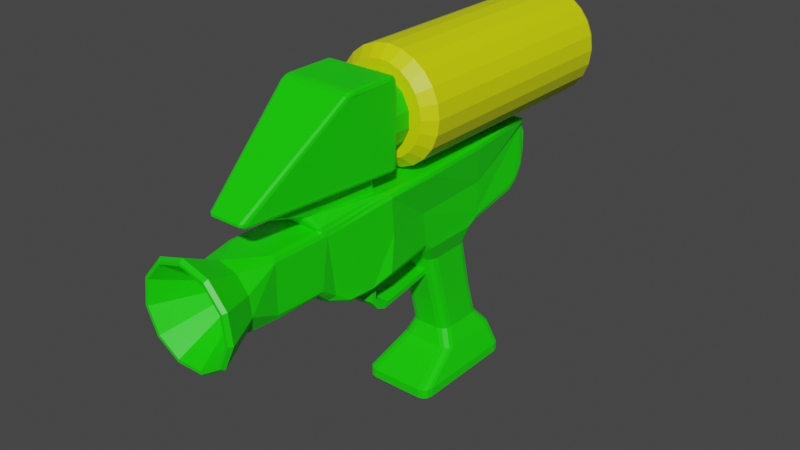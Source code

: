 # Source: Watergun.blend  (saved by Blender 2.91.10; exported with 4.5.12 LTS)
import bpy
from mathutils import Matrix  # noqa: F401  (used for matrix-valued properties, if any)

bpy.ops.wm.read_factory_settings(use_empty=True)
scene = bpy.context.scene
scene.name = 'Scene'

# ---- collections
col_collection = bpy.data.collections.new('Collection'); scene.collection.children.link(col_collection)

# ---- materials (node trees are filled in below, after node groups)
mat_material = bpy.data.materials.new('Material')
mat_material.alpha_threshold = 0.0
mat_material.use_transparent_shadow = False
mat_material.line_color = (0.0, 0.0, 0.0, 1.0)
mat_tube = bpy.data.materials.new('Tube')
mat_tube.use_transparent_shadow = False
mat_color = bpy.data.materials.new('Color')
mat_color.use_transparent_shadow = False

# ---- material node trees
mat_material.use_nodes = True; mat_material.node_tree.nodes.clear()
_N = mat_material.node_tree.nodes; _L = mat_material.node_tree.links
n0 = _N.new('ShaderNodeOutputMaterial'); n0.name = 'Material Output'; n0.location = (300, 300)
n1 = _N.new('ShaderNodeBsdfPrincipled'); n1.name = 'Principled BSDF'; n1.location = (10, 300)
n1.distribution = 'GGX'
n1.subsurface_method = 'BURLEY'
n1.inputs[0].default_value = (0.00883, 0.8, 0.0, 1.0)
n1.inputs[2].default_value = 0.4
n1.inputs[3].default_value = 1.45
n1.inputs[27].default_value = (0.0, 0.0, 0.0, 1.0)
n1.inputs[28].default_value = 1.0
_L.new(n1.outputs[0], n0.inputs[0])
n0.is_active_output = True
mat_tube.use_nodes = True; mat_tube.node_tree.nodes.clear()
_N = mat_tube.node_tree.nodes; _L = mat_tube.node_tree.links
n0 = _N.new('ShaderNodeBsdfPrincipled'); n0.name = 'Principled BSDF'; n0.location = (10, 300)
n0.distribution = 'GGX'
n0.subsurface_method = 'BURLEY'
n0.inputs[0].default_value = (0.7145, 0.8, 0.0, 1.0)
n0.inputs[3].default_value = 1.45
n0.inputs[27].default_value = (0.0, 0.0, 0.0, 1.0)
n0.inputs[28].default_value = 1.0
n1 = _N.new('ShaderNodeOutputMaterial'); n1.name = 'Material Output'; n1.location = (300, 300)
_L.new(n0.outputs[0], n1.inputs[0])
n1.is_active_output = True
mat_color.use_nodes = True; mat_color.node_tree.nodes.clear()
_N = mat_color.node_tree.nodes; _L = mat_color.node_tree.links
n0 = _N.new('ShaderNodeBsdfPrincipled'); n0.name = 'Principled BSDF'; n0.location = (10, 300)
n0.distribution = 'GGX'
n0.subsurface_method = 'BURLEY'
n0.inputs[3].default_value = 1.45
n0.inputs[27].default_value = (0.0, 0.0, 0.0, 1.0)
n0.inputs[28].default_value = 1.0
n1 = _N.new('ShaderNodeOutputMaterial'); n1.name = 'Material Output'; n1.location = (300, 300)
_L.new(n0.outputs[0], n1.inputs[0])
n1.is_active_output = True

# ---- world
world_world = bpy.data.worlds.new('World'); scene.world = world_world
world_world.use_nodes = True; world_world.node_tree.nodes.clear()
_N = world_world.node_tree.nodes; _L = world_world.node_tree.links
n0 = _N.new('ShaderNodeOutputWorld'); n0.name = 'World Output'; n0.location = (300, 300)
n1 = _N.new('ShaderNodeBackground'); n1.name = 'Background'; n1.location = (10, 300)
n1.inputs[0].default_value = (0.05088, 0.05088, 0.05088, 1.0)
_L.new(n1.outputs[0], n0.inputs[0])
n0.is_active_output = True
world_world.color = (0.05088, 0.05088, 0.05088)
world_world.use_sun_shadow = False
world_world.sun_shadow_jitter_overblur = 0.0

# ---- meshes
me_cube = bpy.data.meshes.new('Cube')
me_cube.from_pydata([(3.423e-08, 0.3598, 0.8423), (1.669e-08, 0.6788, 0.9188), (0.266, 0.3598, 0.903), (0.2328, 0.6788, 0.9719), (0.4792, 0.3598, 1.073), (0.4194, 0.6788, 1.121), (0.5976, 0.3598, 1.319), (0.523, 0.6788, 1.336), (0.5976, 0.3598, 1.592), (0.523, 0.6788, 1.575), (0.4792, 0.3598, 1.837), (0.4194, 0.6788, 1.79), (0.266, 0.3598, 2.007), (0.2328, 0.6788, 1.939), (1.268e-07, 0.3598, 2.068), (9.403e-08, 0.6788, 1.992), (-0.266, 0.3598, 2.007), (-0.2327, 0.6788, 1.939), (-0.4792, 0.3598, 1.837), (-0.4194, 0.6788, 1.79), (-0.5976, 0.3598, 1.592), (-0.523, 0.6788, 1.575), (-0.5976, 0.3598, 1.319), (-0.523, 0.6788, 1.336), (-0.4792, 0.3598, 1.073), (-0.4194, 0.6788, 1.121), (-0.266, 0.3598, 0.903), (-0.2327, 0.6788, 0.9719), (-0.3324, 0.133, -1.07), (-0.3324, 0.2178, -1.022), (-0.2041, 1.629, -1.676), (-0.2041, 1.6, -1.58), (0.3324, 0.133, -1.07), (0.3324, 0.2178, -1.022), (0.2041, 1.629, -1.676), (0.2041, 1.6, -1.58), (-0.3324, 0.1303, -1.512), (-0.3324, 0.4262, -1.732), (-0.3324, 0.246, -1.661), (-0.3324, 0.4928, -1.641), (-0.3324, 0.2139, -1.458), (-0.3324, 0.3121, -1.577), (0.3324, 0.4262, -1.732), (0.3324, 0.1303, -1.512), (0.3324, 0.246, -1.661), (0.3324, 0.2139, -1.458), (0.3324, 0.4928, -1.641), (0.3324, 0.3121, -1.577), (-2.829e-08, -2.559, 0.2795), (-5.382e-08, -2.11, -0.2248), (0.3155, -2.559, 0.1869), (0.04281, -2.11, -0.2374), (0.5308, -2.559, -0.06162), (0.07202, -2.11, -0.2711), (0.5775, -2.559, -0.387), (0.07837, -2.11, -0.3153), (0.441, -2.559, -0.6861), (0.05984, -2.11, -0.3559), (0.1644, -2.559, -0.8639), (0.02231, -2.11, -0.38), (-0.1644, -2.559, -0.8639), (-0.02231, -2.11, -0.38), (-0.441, -2.559, -0.6861), (-0.05984, -2.11, -0.3559), (-0.5775, -2.559, -0.387), (-0.07837, -2.11, -0.3153), (-0.5308, -2.559, -0.06162), (-0.07202, -2.11, -0.2711), (-0.3155, -2.559, 0.1869), (-0.04281, -2.11, -0.2374), (0.5088, 1.152, -0.2854), (-0.5088, 1.152, -0.2854), (0.4623, 2.641, -0.2854), (-0.4623, 2.641, -0.2854), (-0.6334, 0.2967, -0.2854), (0.6334, 0.2967, -0.2854), (0.3043, 4.055, 0.2096), (-0.3043, 4.055, 0.2096), (0.3286, -1.982, -0.7904), (0.4554, -1.982, -0.6669), (0.4182, -1.982, -0.7543), (-0.4554, -1.982, -0.6669), (-0.3286, -1.982, -0.7904), (-0.4182, -1.982, -0.7543), (-0.3708, 1.269, -1.0), (-0.4997, 1.249, -0.88), (-0.4979, 1.392, -1.0), (-0.4612, 1.263, -0.9649), (0.4997, 1.249, -0.88), (0.3708, 1.269, -1.0), (0.4979, 1.392, -1.0), (0.4612, 1.263, -0.9649), (-0.5136, 0.2583, -1.0), (-0.6576, 0.2123, -0.8806), (-0.6085, 0.2449, -0.965), (0.6576, 0.2123, -0.8806), (0.5136, 0.2583, -1.0), (0.6085, 0.2449, -0.965), (-0.472, -1.096, -0.6893), (-0.3284, -1.149, -0.7904), (-0.4231, -1.133, -0.7608), (0.3284, -1.149, -0.7904), (0.472, -1.096, -0.6893), (0.4231, -1.133, -0.7608), (-0.4011, -0.7541, -0.9385), (-0.2271, -0.8884, -1.035), (-0.3307, -0.8491, -1.007), (0.4011, -0.7541, -0.9385), (0.2271, -0.8884, -1.035), (0.3307, -0.8491, -1.007), (0.367, 3.891, 0.4483), (0.4101, 3.94, 0.4277), (0.4554, -1.982, 0.1487), (0.3635, -1.982, 0.2388), (0.4285, -1.982, 0.2124), (-0.367, 3.891, 0.4483), (-0.4101, 3.94, 0.4277), (-0.3635, -1.982, 0.2388), (-0.4554, -1.982, 0.1487), (-0.4285, -1.982, 0.2124), (0.547, 1.269, 0.4483), (0.6243, 1.254, 0.3566), (0.6085, 1.264, 0.4215), (-0.547, 1.269, 0.4483), (-0.6243, 1.254, 0.3566), (-0.6085, 1.264, 0.4215), (-0.547, 2.566, 0.3578), (-0.4836, 2.556, 0.4483), (-0.5365, 2.559, 0.4218), (0.547, 2.566, 0.3578), (0.4836, 2.556, 0.4483), (0.5365, 2.559, 0.4218), (0.5467, 0.1785, 0.4483), (0.6535, 0.2236, 0.3557), (0.6169, 0.2248, 0.4212), (-0.6535, 0.2236, 0.3557), (-0.5467, 0.1785, 0.4483), (-0.6169, 0.2248, 0.4212), (0.457, -0.9555, 0.1488), (0.4103, -1.049, 0.3076), (0.3631, -1.069, 0.238), (0.4408, -1.003, 0.2305), (0.4297, -1.04, 0.2371), (0.404, -1.062, 0.2716), (0.4288, -1.068, 0.2121), (-0.457, -0.9555, 0.1488), (-0.3631, -1.069, 0.2388), (-0.4103, -1.049, 0.3076), (-0.4288, -1.068, 0.2124), (-0.4297, -1.04, 0.2373), (-0.4039, -1.062, 0.2719), (-0.4408, -1.003, 0.2305), (-0.2597, -1.088, 0.4483), (-0.1576, -1.213, 0.4483), (-0.2262, -1.176, 0.4483), (0.1576, -1.213, 0.4483), (0.2597, -1.088, 0.4483), (0.2262, -1.176, 0.4483), (0.1576, -2.068, 0.7312), (0.2592, -1.944, 0.7312), (0.2261, -2.031, 0.7312), (-0.2592, -1.944, 0.7312), (-0.1576, -2.068, 0.7312), (-0.2261, -2.031, 0.7312), (0.4979, 2.386, -1.0), (0.3306, 2.556, -1.0), (0.4899, 2.575, -0.8386), (0.4755, 2.471, -1.0), (0.4143, 2.533, -1.0), (-0.3306, 2.556, -1.0), (-0.4979, 2.386, -1.0), (-0.4899, 2.575, -0.8386), (-0.4143, 2.533, -1.0), (-0.4755, 2.471, -1.0), (-0.4738, 3.249, -3.605), (-0.6408, 3.078, -3.605), (-0.5573, 3.226, -3.605), (-0.6184, 3.163, -3.605), (-0.6408, 1.275, -3.605), (-0.4749, 1.095, -3.605), (-0.6186, 1.185, -3.605), (-0.5578, 1.119, -3.605), (0.4749, 1.095, -3.605), (0.6408, 1.275, -3.605), (0.5578, 1.119, -3.605), (0.6186, 1.185, -3.605), (0.6408, 3.078, -3.605), (0.4738, 3.249, -3.605), (0.6184, 3.163, -3.605), (0.5573, 3.226, -3.605), (0.3303, 3.156, -3.2), (0.4975, 2.984, -3.2), (0.4139, 3.133, -3.2), (0.4751, 3.07, -3.2), (-0.4975, 2.984, -3.2), (-0.3303, 3.156, -3.2), (-0.4751, 3.07, -3.2), (-0.4139, 3.133, -3.2), (-0.3313, 1.869, -3.2), (-0.4975, 2.049, -3.2), (-0.4144, 1.893, -3.2), (-0.4753, 1.959, -3.2), (0.4975, 2.049, -3.2), (0.3313, 1.869, -3.2), (0.4753, 1.959, -3.2), (0.4144, 1.893, -3.2), (-0.2094, 2.494, -1.348), (-0.3764, 2.324, -1.348), (-0.2929, 2.471, -1.348), (-0.3541, 2.409, -1.348), (-0.2103, 1.52, -1.348), (-0.3764, 1.7, -1.348), (-0.2934, 1.545, -1.348), (-0.3542, 1.61, -1.348), (0.3764, 2.324, -1.348), (0.2094, 2.494, -1.348), (0.3541, 2.409, -1.348), (0.2929, 2.471, -1.348), (0.3764, 1.7, -1.348), (0.2103, 1.52, -1.348), (0.3542, 1.61, -1.348), (0.2934, 1.545, -1.348), (0.3617, 2.555, -2.268), (0.1948, 2.726, -2.268), (0.3394, 2.64, -2.268), (0.2783, 2.703, -2.268), (0.1957, 1.79, -2.268), (0.3617, 1.969, -2.268), (0.2787, 1.814, -2.268), (0.3395, 1.88, -2.268), (-0.1948, 2.726, -2.268), (-0.3617, 2.555, -2.268), (-0.2783, 2.703, -2.268), (-0.3394, 2.64, -2.268), (-0.3617, 1.969, -2.268), (-0.1957, 1.79, -2.268), (-0.3395, 1.88, -2.268), (-0.2787, 1.814, -2.268), (0.2006, 2.905, -2.895), (0.3676, 2.733, -2.895), (0.2841, 2.882, -2.895), (0.3453, 2.819, -2.895), (0.3676, 2.133, -2.895), (0.2014, 1.954, -2.895), (0.3454, 2.043, -2.895), (0.2845, 1.978, -2.895), (-0.2006, 2.905, -2.895), (-0.3676, 2.733, -2.895), (-0.2841, 2.882, -2.895), (-0.3453, 2.819, -2.895), (-0.3676, 2.133, -2.895), (-0.2014, 1.954, -2.895), (-0.3454, 2.043, -2.895), (-0.2845, 1.978, -2.895), (-0.6408, 3.078, -3.759), (-0.4739, 3.249, -3.759), (-0.6184, 3.163, -3.759), (-0.5574, 3.226, -3.759), (-0.475, 1.095, -3.759), (-0.6408, 1.274, -3.759), (-0.5579, 1.119, -3.759), (-0.6186, 1.184, -3.759), (0.6408, 1.274, -3.759), (0.475, 1.095, -3.759), (0.6186, 1.184, -3.759), (0.5579, 1.119, -3.759), (0.4739, 3.249, -3.759), (0.6408, 3.078, -3.759), (0.5574, 3.226, -3.759), (0.6184, 3.163, -3.759), (-0.4979, 1.392, -1.0), (-0.3708, 1.269, -1.0), (-0.4686, 1.356, -1.035), (-0.4221, 1.311, -1.035), (0.3708, 1.269, -1.0), (0.4979, 1.392, -1.0), (0.4221, 1.311, -1.035), (0.4686, 1.356, -1.035), (0.2978, 4.116, 0.1321), (0.2294, 4.211, 0.06046), (0.2964, 4.183, 0.08714), (0.2789, 4.059, 0.378), (0.2225, 4.193, 0.2474), (-0.2789, 4.059, 0.378), (-0.2294, 4.211, 0.06046), (-0.2978, 4.116, 0.1321), (-0.2964, 4.183, 0.08714), (-0.2225, 4.193, 0.2474), (0.3817, 4.059, 0.378), (0.3817, 4.059, 0.378), (-0.3817, 4.059, 0.378), (-0.3817, 4.059, 0.378), (0.4477, 3.59, -0.7236), (0.3709, 3.629, -0.8112), (0.4349, 3.618, -0.7856), (0.3694, 4.035, -0.3006), (0.2636, 4.169, -0.251), (0.3364, 4.129, -0.2656), (0.4313, 3.794, -0.6103), (0.3526, 3.855, -0.686), (0.4172, 3.837, -0.6639), (0.3964, 3.971, -0.4266), (0.3133, 4.052, -0.481), (0.3794, 4.028, -0.465), (-0.3694, 4.035, -0.3006), (-0.2636, 4.169, -0.251), (-0.3364, 4.129, -0.2656), (-0.4477, 3.59, -0.7236), (-0.3709, 3.629, -0.8112), (-0.4349, 3.618, -0.7856), (-0.3964, 3.971, -0.4266), (-0.3133, 4.052, -0.481), (-0.3794, 4.028, -0.465), (-0.4313, 3.794, -0.6103), (-0.3526, 3.855, -0.686), (-0.4172, 3.837, -0.6639), (0.3962, 2.618, -0.9797), (0.4912, 2.62, -0.8754), (0.4646, 2.657, -0.9366), (-0.4912, 2.62, -0.8754), (-0.3962, 2.618, -0.9797), (-0.4646, 2.657, -0.9366), (-0.2672, -2.414, 0.8375), (-0.3397, -2.305, 0.8375), (-0.314, -2.382, 0.8375), (-0.6348, 0.3114, 0.8375), (-0.5791, 0.3727, 0.8375), (-0.621, 0.3548, 0.8375), (0.5791, 0.3727, 0.8375), (0.6348, 0.3114, 0.8375), (0.621, 0.3548, 0.8375), (0.3397, -2.305, 0.8375), (0.2672, -2.414, 0.8375), (0.314, -2.382, 0.8375), (-0.6188, -0.6531, 2.129), (-0.6295, -0.4967, 2.177), (-0.6259, -0.5782, 2.163), (-0.5692, -0.6723, 2.19), (-0.5791, -0.5164, 2.237), (-0.5762, -0.5976, 2.224), (-0.6194, -0.5106, 2.22), (-0.6093, -0.6667, 2.172), (-0.6163, -0.5919, 2.206), (-0.6395, 0.2153, 2.176), (-0.6404, 0.3111, 2.08), (-0.6403, 0.2831, 2.148), (-0.5791, 0.2778, 2.237), (-0.5791, 0.3727, 2.143), (-0.5791, 0.3449, 2.21), (-0.6226, 0.3547, 2.124), (-0.6224, 0.2592, 2.219), (-0.6226, 0.3267, 2.191), (0.6404, 0.3111, 2.08), (0.6395, 0.2153, 2.176), (0.6403, 0.2831, 2.148), (0.5791, 0.3727, 2.143), (0.5791, 0.2778, 2.237), (0.5791, 0.3449, 2.21), (0.6224, 0.2592, 2.219), (0.6226, 0.3547, 2.124), (0.6226, 0.3267, 2.191), (0.6295, -0.4967, 2.177), (0.6188, -0.6531, 2.129), (0.6259, -0.5782, 2.163), (0.5791, -0.5164, 2.237), (0.5692, -0.6723, 2.19), (0.5762, -0.5976, 2.224), (0.6093, -0.6667, 2.172), (0.6194, -0.5106, 2.22), (0.6163, -0.5919, 2.206), (0.4225, -3.225, 0.3534), (-8.861e-09, -3.225, 0.4774), (0.7108, -3.225, 0.02062), (0.7735, -3.225, -0.4152), (0.5906, -3.225, -0.8157), (0.2202, -3.225, -1.054), (-0.2202, -3.225, -1.054), (-0.5906, -3.225, -0.8157), (-0.7735, -3.225, -0.4152), (-0.7108, -3.225, 0.02062), (-0.4225, -3.225, 0.3534), (0.3303, 4.059, 0.378), (0.2707, 4.124, 0.2285), (-0.2707, 4.124, 0.2285), (-0.3303, 4.059, 0.378), (-0.4124, 0.07162, 0.4483), (-0.3631, 0.1256, 0.4483), (-0.4653, 0.1455, 0.4483), (-0.3995, 0.1098, 0.4483), (0.3631, 0.1256, 0.4483), (0.4124, 0.07162, 0.4483), (0.4653, 0.1455, 0.4483), (0.3995, 0.1098, 0.4483), (-0.3631, 0.0677, 0.7312), (-0.4126, 0.01367, 0.7312), (-0.3995, 0.05187, 0.7312), (0.4126, 0.01367, 0.7312), (0.3631, 0.0677, 0.7312), (0.3995, 0.05187, 0.7312), (0.266, 0.6788, 0.903), (3.423e-08, 0.6788, 0.8423), (0.4792, 0.6788, 1.073), (0.5976, 0.6788, 1.319), (0.5976, 0.6788, 1.592), (0.4792, 0.6788, 1.837), (0.266, 0.6788, 2.007), (1.268e-07, 0.6788, 2.068), (-0.266, 0.6788, 2.007), (-0.4792, 0.6788, 1.837), (-0.5976, 0.6788, 1.592), (-0.5976, 0.6788, 1.319), (-0.4792, 0.6788, 1.073), (-0.266, 0.6788, 0.903), (0.2328, 0.3689, 0.9719), (1.669e-08, 0.3689, 0.9188), (0.4194, 0.3689, 1.121), (0.523, 0.3689, 1.336), (0.523, 0.3689, 1.575), (0.4194, 0.3689, 1.79), (0.2328, 0.3689, 1.939), (9.403e-08, 0.3689, 1.992), (-0.2327, 0.3689, 1.939), (-0.4194, 0.3689, 1.79), (-0.523, 0.3689, 1.575), (-0.523, 0.3689, 1.336), (-0.4194, 0.3689, 1.121), (-0.2327, 0.3689, 0.9719), (-0.5972, 0.3222, 0.7571), (-0.621, 0.3548, 0.7988), (-0.5558, 0.3398, 0.7571), (-0.5791, 0.3727, 0.7988), (-0.6348, 0.3114, 0.7988), (-0.6112, 0.2797, 0.7571), (-0.3011, -2.331, 0.756), (-0.314, -2.382, 0.7988), (-0.3268, -2.247, 0.7556), (-0.3397, -2.305, 0.7988), (-0.2672, -2.414, 0.7988), (-0.2518, -2.365, 0.7561), (0.5791, 0.3727, 0.7988), (0.5558, 0.3398, 0.7571), (0.6112, 0.2797, 0.7571), (0.6348, 0.3114, 0.7988), (0.5972, 0.3222, 0.7571), (0.621, 0.3548, 0.7988), (0.3397, -2.305, 0.7988), (0.3268, -2.247, 0.7556), (0.2518, -2.365, 0.7561), (0.2672, -2.414, 0.7988), (0.3011, -2.331, 0.756), (0.314, -2.382, 0.7988), (0.4489, -3.225, 0.3945), (0.4703, -3.16, 0.4278), (-8.471e-09, -3.16, 0.5659), (-8.103e-09, -3.225, 0.5263), (0.7552, -3.225, 0.0409), (0.7913, -3.16, 0.05735), (0.8218, -3.225, -0.4222), (0.861, -3.16, -0.4278), (0.6275, -3.225, -0.8477), (0.6574, -3.16, -0.8736), (0.2339, -3.225, -1.101), (0.2451, -3.16, -1.139), (-0.2339, -3.225, -1.101), (-0.2451, -3.16, -1.139), (-0.6275, -3.225, -0.8477), (-0.6574, -3.16, -0.8736), (-0.8218, -3.225, -0.4222), (-0.861, -3.16, -0.4278), (-0.7552, -3.225, 0.0409), (-0.7913, -3.16, 0.05735), (-0.4489, -3.225, 0.3945), (-0.4703, -3.16, 0.4278), (-0.5449, -0.08749, -1.054), (-0.4518, -0.4989, -1.105), (-0.3728, -0.04973, -1.171), (-0.2687, -0.4625, -1.223), (-0.3752, -0.4734, -1.188), (-0.4757, -0.06119, -1.137), (0.4518, -0.4989, -1.105), (0.5449, -0.08749, -1.054), (0.2687, -0.4625, -1.223), (0.3728, -0.04973, -1.171), (0.4757, -0.06119, -1.137), (0.3752, -0.4734, -1.188)], [], [(102, 138, 112, 79), (74, 135, 124, 71), (182, 179, 258, 263), (71, 124, 126, 73), (120, 123, 136, 132), (86, 85, 71, 73, 171, 170), (270, 86, 170, 207, 211), (156, 390, 396, 159), (246, 238, 190, 195), (174, 187, 266, 255), (186, 183, 262, 267), (191, 202, 183, 186), (109, 484, 479, 107), (72, 129, 121, 70), (88, 70, 75, 95), (70, 121, 133, 75), (105, 108, 101, 99), (326, 328, 439, 430), (330, 359, 352, 329), (356, 346, 338, 364), (332, 322, 437, 448), (328, 355, 359, 330), (322, 337, 341, 324), (136, 147, 152, 385, 387), (139, 132, 391, 390, 156), (387, 386, 389, 391, 132, 136), (155, 153, 146, 140), (92, 475, 478, 94), (211, 207, 231, 234), (250, 247, 194, 199), (243, 251, 198, 203), (239, 242, 202, 191), (328, 330, 444, 439), (0, 400, 399, 2), (2, 399, 401, 4), (4, 401, 402, 6), (6, 402, 403, 8), (8, 403, 404, 10), (10, 404, 405, 12), (12, 405, 406, 14), (14, 406, 407, 16), (16, 407, 408, 18), (18, 408, 409, 20), (20, 409, 410, 22), (22, 410, 411, 24), (19, 17, 421, 422), (24, 411, 412, 26), (26, 412, 400, 0), (164, 90, 275, 218, 214), (84, 89, 96, 92), (385, 152, 161, 394), (93, 74, 71, 85), (219, 210, 235, 226), (206, 215, 223, 230), (230, 223, 238, 246), (274, 89, 84, 271, 210, 219), (222, 227, 242, 239), (254, 256, 257, 255, 266, 268, 269, 267, 262, 264, 265, 263, 258, 260, 261, 259), (226, 235, 251, 243), (234, 231, 247, 250), (35, 31, 39, 46), (36, 43, 32, 28), (45, 40, 29, 33), (37, 39, 31, 30), (34, 35, 46, 42), (43, 45, 33, 32), (30, 34, 42, 37), (40, 45, 47, 41), (41, 47, 46, 39), (43, 36, 38, 44), (44, 38, 37, 42), (45, 43, 44, 47), (47, 44, 42, 46), (39, 37, 38, 41), (41, 38, 36, 40), (28, 29, 40, 36), (273, 271, 84, 87), (199, 194, 175, 178), (195, 190, 187, 174), (203, 198, 179, 182), (162, 153, 155, 158), (108, 481, 484, 109), (92, 96, 482, 475), (50, 452, 456, 52), (370, 372, 455, 451), (372, 373, 457, 455), (373, 374, 459, 457), (374, 375, 461, 459), (375, 376, 463, 461), (376, 377, 465, 463), (377, 378, 467, 465), (378, 379, 469, 467), (379, 380, 471, 469), (380, 371, 454, 471), (289, 111, 131, 129), (130, 127, 123, 120), (99, 101, 78, 82), (169, 165, 215, 206), (214, 218, 227, 222), (110, 115, 127, 130), (178, 175, 254, 259), (283, 281, 282, 287), (140, 146, 117, 113), (81, 118, 145, 98), (287, 282, 279, 284), (126, 291, 77, 73), (319, 171, 73, 77, 285, 304, 310, 313, 307), (305, 284, 279, 296), (164, 166, 72, 70, 88, 90), (274, 276, 91, 89), (99, 82, 83, 100), (100, 83, 81, 98), (96, 89, 91, 97), (97, 91, 88, 95), (84, 92, 94, 87), (87, 94, 93, 85), (95, 75, 133, 138, 102, 107, 479, 480), (105, 99, 100, 106), (106, 100, 98, 104), (78, 101, 103, 80), (80, 103, 102, 79), (476, 105, 106, 477), (98, 145, 135, 74, 93, 473, 474, 104), (482, 96, 97, 483), (483, 97, 95, 480), (476, 481, 108, 105), (94, 478, 473, 93), (101, 108, 109, 103), (103, 109, 107, 102), (138, 141, 142, 144), (139, 143, 142, 141), (140, 144, 142, 143), (145, 148, 149, 151), (146, 150, 149, 148), (147, 151, 149, 150), (438, 433, 163, 162), (398, 397, 440, 443), (394, 161, 435, 432), (393, 395, 427, 429), (140, 113, 114, 144), (144, 114, 112, 138), (127, 115, 116, 128), (293, 308, 314, 299), (130, 120, 122, 131), (131, 122, 121, 129), (136, 123, 125, 137), (137, 125, 124, 135), (123, 127, 128, 125), (125, 128, 126, 124), (110, 130, 131, 111), (116, 290, 126, 128), (120, 132, 134, 122), (122, 134, 133, 121), (147, 136, 137, 151), (151, 137, 135, 145), (132, 139, 141, 134), (134, 141, 138, 133), (117, 146, 148, 119), (119, 148, 145, 118), (158, 155, 157, 160), (160, 157, 156, 159), (153, 162, 163, 154), (154, 163, 161, 152), (152, 147, 150, 154), (154, 150, 146, 153), (155, 140, 143, 157), (157, 143, 139, 156), (288, 129, 72, 76), (308, 293, 316, 165, 169, 320), (316, 318, 168, 165), (299, 314, 311, 302), (292, 298, 301, 295, 278, 76, 72, 166, 317), (191, 186, 188, 193), (193, 188, 189, 192), (192, 189, 187, 190), (207, 170, 173, 209), (209, 173, 172, 208), (208, 172, 169, 206), (203, 182, 184, 205), (205, 184, 185, 204), (204, 185, 183, 202), (239, 191, 193, 241), (241, 193, 192, 240), (240, 192, 190, 238), (175, 194, 196, 177), (177, 196, 197, 176), (176, 197, 195, 174), (179, 198, 200, 181), (181, 200, 201, 180), (180, 201, 199, 178), (243, 203, 205, 245), (245, 205, 204, 244), (244, 204, 202, 242), (231, 207, 209, 233), (233, 209, 208, 232), (232, 208, 206, 230), (235, 210, 212, 237), (237, 212, 213, 236), (236, 213, 211, 234), (164, 214, 216, 167), (167, 216, 217, 168), (168, 217, 215, 165), (214, 222, 224, 216), (216, 224, 225, 217), (217, 225, 223, 215), (219, 226, 228, 221), (221, 228, 229, 220), (220, 229, 227, 218), (247, 231, 233, 249), (249, 233, 232, 248), (248, 232, 230, 246), (251, 235, 237, 253), (253, 237, 236, 252), (252, 236, 234, 250), (222, 239, 241, 224), (224, 241, 240, 225), (225, 240, 238, 223), (226, 243, 245, 228), (228, 245, 244, 229), (229, 244, 242, 227), (194, 247, 249, 196), (196, 249, 248, 197), (197, 248, 246, 195), (198, 251, 253, 200), (200, 253, 252, 201), (201, 252, 250, 199), (182, 263, 265, 184), (184, 265, 264, 185), (185, 264, 262, 183), (266, 187, 189, 268), (268, 189, 188, 269), (269, 188, 186, 267), (174, 255, 257, 176), (176, 257, 256, 177), (177, 256, 254, 175), (258, 179, 181, 260), (260, 181, 180, 261), (261, 180, 178, 259), (218, 275, 277, 220), (220, 277, 276, 221), (221, 276, 274, 219), (270, 211, 213, 272), (272, 213, 212, 273), (273, 212, 210, 271), (302, 311, 305, 296), (298, 292, 294, 300), (300, 294, 293, 299), (307, 313, 315, 309), (309, 315, 314, 308), (301, 298, 300, 303), (303, 300, 299, 302), (313, 310, 312, 315), (315, 312, 311, 314), (295, 301, 303, 297), (297, 303, 302, 296), (310, 304, 306, 312), (312, 306, 305, 311), (304, 285, 286, 306), (306, 286, 284, 305), (278, 295, 297, 280), (280, 297, 296, 279), (319, 307, 309, 321), (321, 309, 308, 320), (292, 317, 318, 294), (294, 318, 316, 293), (447, 438, 162, 158), (395, 394, 432, 427), (159, 396, 441, 446), (446, 449, 160, 159), (433, 435, 161, 163), (396, 398, 443, 441), (397, 393, 429, 440), (322, 332, 365, 337), (325, 323, 334, 336, 335, 343, 345, 344), (367, 333, 331, 362), (331, 329, 352, 354, 353, 361, 363, 362), (338, 346, 350, 340), (340, 350, 343, 335), (356, 364, 368, 358), (358, 368, 361, 353), (328, 326, 347, 355), (347, 326, 327, 349), (365, 332, 333, 367), (349, 327, 325, 344), (341, 337, 339, 342), (342, 339, 338, 340), (347, 349, 351, 348), (348, 351, 350, 346), (334, 341, 342, 336), (336, 342, 340, 335), (349, 344, 345, 351), (351, 345, 343, 350), (359, 355, 357, 360), (360, 357, 356, 358), (365, 367, 369, 366), (366, 369, 368, 364), (352, 359, 360, 354), (354, 360, 358, 353), (367, 362, 363, 369), (369, 363, 361, 368), (355, 347, 348, 357), (357, 348, 346, 356), (337, 365, 366, 339), (339, 366, 364, 338), (324, 341, 334, 323), (58, 82, 78), (60, 62, 82), (64, 81, 62), (66, 118, 64), (62, 83, 82), (48, 117, 68), (50, 113, 48), (50, 112, 114), (54, 112, 52), (56, 79, 54), (56, 78, 80), (58, 60, 82), (62, 81, 83), (64, 118, 81), (66, 68, 118), (68, 117, 119), (48, 113, 117), (50, 114, 113), (50, 52, 112), (54, 79, 112), (56, 80, 79), (56, 58, 78), (68, 119, 118), (322, 324, 434, 437), (333, 332, 448, 450), (449, 447, 158, 160), (330, 329, 442, 444), (323, 325, 431, 436), (48, 453, 452, 50), (68, 472, 453, 48), (54, 458, 460, 56), (56, 460, 462, 58), (58, 462, 464, 60), (60, 464, 466, 62), (62, 466, 468, 64), (64, 468, 470, 66), (66, 470, 472, 68), (52, 456, 458, 54), (49, 51, 370, 371), (51, 53, 372, 370), (53, 55, 373, 372), (55, 57, 374, 373), (57, 59, 375, 374), (59, 61, 376, 375), (61, 63, 377, 376), (63, 65, 378, 377), (65, 67, 379, 378), (67, 69, 380, 379), (69, 49, 371, 380), (381, 382, 282, 281), (288, 76, 382, 381), (288, 381, 111, 289), (381, 281, 110, 111), (383, 384, 283, 287), (77, 291, 384, 383), (384, 291, 290, 116), (283, 384, 116, 115), (282, 382, 280, 279), (382, 76, 278, 280), (383, 287, 284, 286), (77, 383, 286, 285), (281, 283, 115, 110), (385, 388, 387), (388, 386, 387), (389, 392, 391), (392, 390, 391), (327, 326, 430, 428), (324, 323, 436, 434), (329, 331, 445, 442), (331, 333, 450, 445), (393, 386, 388, 395), (395, 388, 385, 394), (389, 397, 398, 392), (392, 398, 396, 390), (397, 389, 386, 393), (321, 320, 169, 172), (319, 321, 172, 173), (171, 319, 173, 170), (318, 317, 167, 168), (317, 166, 164, 167), (276, 277, 88, 91), (277, 275, 90, 88), (272, 273, 87, 85), (270, 272, 85, 86), (1, 3, 399, 400), (3, 5, 401, 399), (5, 7, 402, 401), (7, 9, 403, 402), (9, 11, 404, 403), (11, 13, 405, 404), (13, 15, 406, 405), (15, 17, 407, 406), (17, 19, 408, 407), (19, 21, 409, 408), (21, 23, 410, 409), (23, 25, 411, 410), (25, 27, 412, 411), (27, 1, 400, 412), (5, 3, 413, 415), (21, 19, 422, 423), (7, 5, 415, 416), (23, 21, 423, 424), (9, 7, 416, 417), (25, 23, 424, 425), (11, 9, 417, 418), (27, 25, 425, 426), (13, 11, 418, 419), (1, 27, 426, 414), (15, 13, 419, 420), (17, 15, 420, 421), (3, 1, 414, 413), (446, 441, 442, 445), (440, 429, 430, 439), (432, 435, 436, 431), (438, 447, 448, 437), (450, 448, 447, 449), (445, 450, 449, 446), (444, 442, 441, 443), (439, 444, 443, 440), (428, 430, 429, 427), (431, 428, 427, 432), (434, 436, 435, 433), (437, 434, 433, 438), (325, 327, 428, 431), (452, 453, 454, 451), (456, 452, 451, 455), (458, 456, 455, 457), (460, 458, 457, 459), (462, 460, 459, 461), (464, 462, 461, 463), (466, 464, 463, 465), (468, 466, 465, 467), (470, 468, 467, 469), (472, 470, 469, 471), (453, 472, 471, 454), (371, 370, 451, 454), (484, 481, 482, 483), (479, 484, 483, 480), (476, 477, 478, 475), (477, 474, 473, 478), (481, 476, 475, 482), (477, 106, 104, 474)])
_uv = me_cube.uv_layers.new(name='UVMap')
_uv.uv.foreach_set('vector', [0.2287, 0.494, 0.3102, 0.4752, 0.3132, 0.5749, 0.2371, 0.5789, 0.09289, 0.2746, 0.1483, 0.273, 0.1465, 0.3628, 0.08803, 0.3517, 0.8432, 0.7821, 0.8432, 0.8771, 0.8277, 0.8703, 0.8284, 0.7885, 0.08803, 0.3517, 0.1465, 0.3628, 0.1434, 0.4816, 0.08382, 0.4877, 0.218, 0.7557, 0.218, 0.8555, 0.1186, 0.8554, 0.1186, 0.7558, 0.02145, 0.3703, 0.03313, 0.3577, 0.08803, 0.3517, 0.08382, 0.4877, 0.03209, 0.4801, 0.01777, 0.4619, 0.5159, 0.2679, 0.5158, 0.268, 0.4362, 0.2715, 0.4356, 0.2391, 0.4938, 0.2364, 0.5466, 0.1317, 0.5479, 0.03894, 0.5729, 0.03595, 0.5668, 0.2103, 0.9176, 0.2175, 0.9176, 0.1809, 0.9535, 0.1691, 0.9535, 0.2293, 0.6172, 0.8741, 0.6204, 0.7817, 0.6354, 0.7822, 0.6323, 0.8746, 0.6483, 0.7557, 0.8194, 0.7598, 0.8136, 0.7748, 0.6518, 0.77, 0.3661, 0.4982, 0.4521, 0.5087, 0.511, 0.5626, 0.3541, 0.5327, 0.1945, 0.4714, 0.1791, 0.4368, 0.189, 0.4369, 0.2027, 0.4614, 0.249, 0.1509, 0.3086, 0.157, 0.3117, 0.2758, 0.2532, 0.2868, 0.1983, 0.2809, 0.2532, 0.2868, 0.2581, 0.364, 0.2073, 0.3727, 0.2532, 0.2868, 0.3117, 0.2758, 0.3135, 0.3656, 0.2581, 0.364, 0.2085, 0.9307, 0.2085, 0.8893, 0.241, 0.88, 0.241, 0.9399, 0.5433, 0.748, 0.5433, 0.6424, 0.5468, 0.6424, 0.5468, 0.748, 0.5985, 0.008241, 0.7179, 0.008373, 0.7137, 0.01276, 0.599, 0.01248, 0.4111, 0.6425, 0.4111, 0.748, 0.3387, 0.748, 0.3387, 0.6425, 0.1226, 0.6709, 0.1226, 0.7196, 0.1191, 0.7196, 0.1191, 0.6709, 0.5974, 0.003878, 0.7206, 0.00384, 0.7179, 0.008373, 0.5985, 0.008241, 0.5839, 0.2895, 0.7243, 0.4344, 0.7208, 0.4369, 0.5838, 0.2953, 0.1186, 0.8554, 0.005908, 0.8436, 0.003842, 0.8246, 0.1089, 0.8432, 0.1156, 0.848, 0.005906, 0.7675, 0.1186, 0.7558, 0.1156, 0.7632, 0.1089, 0.768, 0.00384, 0.7866, 0.1156, 0.848, 0.1138, 0.8387, 0.1138, 0.7725, 0.1156, 0.7632, 0.1186, 0.7558, 0.1186, 0.8554, 0.5396, 0.6009, 0.5396, 0.5721, 0.5628, 0.5534, 0.5628, 0.6196, 0.0245, 0.2691, 0.008359, 0.2388, 0.01828, 0.2386, 0.03349, 0.2679, 0.4938, 0.2364, 0.4356, 0.2391, 0.4117, 0.1551, 0.464, 0.1527, 0.4487, 0.09207, 0.3885, 0.0992, 0.366, 0.06888, 0.4518, 0.0586, 0.8027, 0.9713, 0.8027, 0.9346, 0.8315, 0.9227, 0.8315, 0.9831, 0.3888, 0.4679, 0.4491, 0.4752, 0.4521, 0.5087, 0.3661, 0.4982, 0.5974, 0.003878, 0.5985, 0.008241, 0.5952, 0.00902, 0.5934, 0.005117, 0.352, 0.9645, 0.352, 0.9936, 0.3272, 0.9936, 0.3272, 0.9645, 0.3272, 0.9645, 0.3272, 0.9936, 0.3023, 0.9936, 0.3023, 0.9645, 0.3023, 0.9645, 0.3023, 0.9936, 0.2774, 0.9936, 0.2774, 0.9645, 0.2774, 0.9645, 0.2774, 0.9936, 0.2526, 0.9936, 0.2526, 0.9645, 0.2526, 0.9645, 0.2526, 0.9936, 0.2277, 0.9936, 0.2277, 0.9645, 0.2277, 0.9645, 0.2277, 0.9936, 0.2028, 0.9936, 0.2028, 0.9645, 0.2028, 0.9645, 0.2028, 0.9936, 0.1779, 0.9936, 0.1779, 0.9645, 0.1779, 0.9645, 0.1779, 0.9936, 0.1531, 0.9936, 0.1531, 0.9645, 0.1531, 0.9645, 0.1531, 0.9936, 0.1282, 0.9936, 0.1282, 0.9645, 0.1282, 0.9645, 0.1282, 0.9936, 0.1033, 0.9936, 0.1033, 0.9645, 0.1033, 0.9645, 0.1033, 0.9936, 0.07845, 0.9936, 0.07845, 0.9645, 0.07845, 0.9645, 0.07845, 0.9936, 0.05358, 0.9936, 0.05358, 0.9645, 0.9791, 0.8715, 0.9537, 0.8914, 0.9386, 0.8619, 0.953, 0.8512, 0.05358, 0.9645, 0.05358, 0.9936, 0.02871, 0.9936, 0.02871, 0.9645, 0.02871, 0.9645, 0.02871, 0.9936, 0.00384, 0.9936, 0.00384, 0.9645, 0.4393, 0.2945, 0.5167, 0.3012, 0.5167, 0.3013, 0.4953, 0.3346, 0.4376, 0.3277, 0.00384, 0.9438, 0.00384, 0.8762, 0.09594, 0.8631, 0.09594, 0.9568, 0.5458, 0.503, 0.5464, 0.4104, 0.5681, 0.3325, 0.5707, 0.5065, 0.04213, 0.2659, 0.09289, 0.2746, 0.08803, 0.3517, 0.03313, 0.3577, 0.6563, 0.9721, 0.6563, 0.9338, 0.7437, 0.9351, 0.7437, 0.9707, 0.7716, 0.2183, 0.7716, 0.1801, 0.8581, 0.1815, 0.8581, 0.217, 0.8581, 0.217, 0.8581, 0.1815, 0.9176, 0.1809, 0.9176, 0.2175, 0.6175, 0.9874, 0.6172, 0.9867, 0.6172, 0.9191, 0.6175, 0.9185, 0.6563, 0.9338, 0.6563, 0.9721, 0.4123, 0.412, 0.465, 0.4151, 0.4491, 0.4752, 0.3888, 0.4679, 0.649, 0.8875, 0.6417, 0.8861, 0.6361, 0.8824, 0.6323, 0.8746, 0.6354, 0.7822, 0.6393, 0.7747, 0.6447, 0.7712, 0.6518, 0.77, 0.8136, 0.7748, 0.8213, 0.7771, 0.8262, 0.7815, 0.8284, 0.7885, 0.8277, 0.8703, 0.8253, 0.8773, 0.8201, 0.8818, 0.8121, 0.8841, 0.7437, 0.9707, 0.7437, 0.9351, 0.8027, 0.9346, 0.8027, 0.9713, 0.464, 0.1527, 0.4117, 0.1551, 0.3885, 0.0992, 0.4487, 0.09207, 0.925, 0.0348, 0.9204, 0.07417, 0.8162, 0.07461, 0.8194, 0.009987, 0.7831, 0.08265, 0.7816, 0.131, 0.7444, 0.1398, 0.7423, 0.0749, 0.7868, 0.007919, 0.7821, 0.07417, 0.7393, 0.06658, 0.747, 0.00384, 0.8117, 0.0828, 0.8162, 0.07461, 0.9204, 0.07417, 0.9225, 0.08293, 0.925, 0.1259, 0.9231, 0.1354, 0.8152, 0.1395, 0.8104, 0.131, 0.7816, 0.131, 0.7806, 0.1392, 0.7419, 0.1484, 0.7444, 0.1398, 0.9225, 0.08293, 0.925, 0.1259, 0.8104, 0.131, 0.8117, 0.0828, 0.7821, 0.07417, 0.7868, 0.007919, 0.8011, 0.008844, 0.7976, 0.0737, 0.7976, 0.0737, 0.8011, 0.008844, 0.8194, 0.009987, 0.8162, 0.07461, 0.7816, 0.131, 0.7831, 0.08265, 0.7973, 0.08358, 0.7958, 0.1302, 0.7958, 0.1302, 0.7973, 0.08358, 0.8117, 0.0828, 0.8104, 0.131, 0.7806, 0.1392, 0.7816, 0.131, 0.7958, 0.1302, 0.7959, 0.1403, 0.7959, 0.1403, 0.7958, 0.1302, 0.8104, 0.131, 0.8152, 0.1395, 0.8162, 0.07461, 0.8117, 0.0828, 0.7973, 0.08358, 0.7976, 0.0737, 0.7976, 0.0737, 0.7973, 0.08358, 0.7831, 0.08265, 0.7821, 0.07417, 0.7423, 0.0749, 0.7393, 0.06658, 0.7821, 0.07417, 0.7831, 0.08265, 0.5255, 0.2658, 0.5319, 0.2667, 0.5318, 0.2668, 0.5266, 0.2738, 0.4518, 0.0586, 0.366, 0.06888, 0.3541, 0.03446, 0.5109, 0.004777, 0.9535, 0.2293, 0.9535, 0.1691, 0.9914, 0.156, 0.9914, 0.2424, 0.8315, 0.9831, 0.8315, 0.9227, 0.911, 0.9097, 0.911, 0.9962, 0.08593, 0.7096, 0.00384, 0.7096, 0.00384, 0.6809, 0.08593, 0.6809, 0.1862, 0.4781, 0.169, 0.4387, 0.1791, 0.4368, 0.1945, 0.4714, 0.09594, 0.9568, 0.09594, 0.8631, 0.1281, 0.876, 0.1281, 0.944, 0.8707, 0.5795, 0.9135, 0.5333, 0.946, 0.5833, 0.8853, 0.5989, 0.7706, 0.4487, 0.8109, 0.4808, 0.8086, 0.4861, 0.7658, 0.4519, 0.8109, 0.4808, 0.8619, 0.4861, 0.8628, 0.4917, 0.8086, 0.4861, 0.8619, 0.4861, 0.9075, 0.4636, 0.9112, 0.4678, 0.8628, 0.4917, 0.9075, 0.4636, 0.9339, 0.4206, 0.9393, 0.4222, 0.9112, 0.4678, 0.9339, 0.4206, 0.934, 0.3703, 0.9394, 0.3689, 0.9393, 0.4222, 0.934, 0.3703, 0.9076, 0.3273, 0.9115, 0.3232, 0.9394, 0.3689, 0.9076, 0.3273, 0.8621, 0.3045, 0.8632, 0.2989, 0.9115, 0.3232, 0.8621, 0.3045, 0.8106, 0.3098, 0.8084, 0.3044, 0.8632, 0.2989, 0.8106, 0.3098, 0.77, 0.3437, 0.7648, 0.3403, 0.8084, 0.3044, 0.77, 0.3437, 0.7548, 0.3987, 0.7484, 0.3988, 0.7648, 0.3403, 0.3089, 0.03195, 0.3131, 0.03877, 0.3146, 0.1575, 0.3086, 0.157, 0.3353, 0.7615, 0.3353, 0.8497, 0.218, 0.8555, 0.218, 0.7557, 0.241, 0.9399, 0.241, 0.88, 0.317, 0.88, 0.317, 0.9399, 0.7393, 0.2294, 0.7393, 0.1691, 0.7716, 0.1801, 0.7716, 0.2183, 0.4376, 0.3277, 0.4953, 0.3346, 0.465, 0.4151, 0.4123, 0.412, 0.457, 0.7721, 0.457, 0.839, 0.3353, 0.8497, 0.3353, 0.7615, 0.8178, 0.8995, 0.6451, 0.902, 0.649, 0.8875, 0.8121, 0.8841, 0.4737, 0.831, 0.4737, 0.7802, 0.4908, 0.7853, 0.4908, 0.8259, 0.5628, 0.6196, 0.5628, 0.5534, 0.646, 0.5534, 0.646, 0.6197, 0.07195, 0.05969, 0.1479, 0.06375, 0.145, 0.1634, 0.0635, 0.1446, 0.4908, 0.8259, 0.4908, 0.7853, 0.5079, 0.7847, 0.5079, 0.8265, 0.1434, 0.4816, 0.1436, 0.6067, 0.1293, 0.6152, 0.08382, 0.4877, 0.0285, 0.4842, 0.03209, 0.4801, 0.08382, 0.4877, 0.1293, 0.6152, 0.1222, 0.6213, 0.08172, 0.6138, 0.07037, 0.6082, 0.05417, 0.5931, 0.0433, 0.5753, 0.5366, 0.8296, 0.5079, 0.8265, 0.5079, 0.7847, 0.5366, 0.7816, 0.183, 0.1767, 0.1973, 0.1585, 0.249, 0.1509, 0.2532, 0.2868, 0.1983, 0.2809, 0.1866, 0.2683, 0.5319, 0.3042, 0.5257, 0.3048, 0.5275, 0.2972, 0.5319, 0.3041, 0.04631, 0.1369, 0.05416, 0.05832, 0.06319, 0.05914, 0.0555, 0.1404, 0.0555, 0.1404, 0.06319, 0.05914, 0.07195, 0.05969, 0.0635, 0.1446, 0.1897, 0.3695, 0.1814, 0.2791, 0.19, 0.28, 0.1987, 0.3706, 0.1987, 0.3706, 0.19, 0.28, 0.1983, 0.2809, 0.2073, 0.3727, 0.01624, 0.3595, 0.0245, 0.2691, 0.03349, 0.2679, 0.02484, 0.3586, 0.02484, 0.3586, 0.03349, 0.2679, 0.04213, 0.2659, 0.03313, 0.3577, 0.2073, 0.3727, 0.2581, 0.364, 0.3135, 0.3656, 0.3102, 0.4752, 0.2287, 0.494, 0.2027, 0.4614, 0.189, 0.4369, 0.1933, 0.401, 0.02103, 0.1605, 0.04631, 0.1369, 0.0555, 0.1404, 0.02929, 0.1672, 0.02929, 0.1672, 0.0555, 0.1404, 0.0635, 0.1446, 0.03751, 0.1772, 0.2194, 0.5803, 0.2115, 0.5017, 0.2207, 0.4982, 0.2284, 0.5795, 0.2284, 0.5795, 0.2207, 0.4982, 0.2287, 0.494, 0.2371, 0.5789, 0.00384, 0.1999, 0.02103, 0.1605, 0.02929, 0.1672, 0.01387, 0.2018, 0.0635, 0.1446, 0.145, 0.1634, 0.1483, 0.273, 0.09289, 0.2746, 0.04213, 0.2659, 0.02811, 0.2376, 0.02375, 0.2016, 0.03751, 0.1772, 0.1736, 0.3998, 0.1897, 0.3695, 0.1987, 0.3706, 0.1835, 0.3999, 0.1835, 0.3999, 0.1987, 0.3706, 0.2073, 0.3727, 0.1933, 0.401, 0.166, 0.9345, 0.166, 0.8855, 0.2085, 0.8893, 0.2085, 0.9307, 0.03349, 0.2679, 0.01828, 0.2386, 0.02811, 0.2376, 0.04213, 0.2659, 0.2115, 0.5017, 0.1862, 0.4781, 0.1945, 0.4714, 0.2207, 0.4982, 0.2207, 0.4982, 0.1945, 0.4714, 0.2027, 0.4614, 0.2287, 0.494, 0.3102, 0.4752, 0.3181, 0.4789, 0.3195, 0.4822, 0.3176, 0.4859, 0.3261, 0.4815, 0.3237, 0.4837, 0.3195, 0.4822, 0.3181, 0.4789, 0.3244, 0.488, 0.3176, 0.4859, 0.3195, 0.4822, 0.3237, 0.4837, 0.145, 0.1634, 0.1524, 0.1527, 0.1543, 0.1564, 0.1529, 0.1597, 0.1592, 0.1506, 0.1585, 0.1548, 0.1543, 0.1564, 0.1524, 0.1527, 0.1609, 0.157, 0.1529, 0.1597, 0.1543, 0.1564, 0.1585, 0.1548, 0.5727, 0.2944, 0.5759, 0.2998, 0.5662, 0.3242, 0.5607, 0.3199, 0.5718, 0.03241, 0.5696, 0.02945, 0.5884, 0.008425, 0.591, 0.01099, 0.5707, 0.5065, 0.5681, 0.3325, 0.5768, 0.3074, 0.5888, 0.5283, 0.5673, 0.5129, 0.5696, 0.51, 0.5883, 0.5319, 0.5856, 0.5343, 0.3244, 0.488, 0.3258, 0.5745, 0.3193, 0.5745, 0.3176, 0.4859, 0.3176, 0.4859, 0.3193, 0.5745, 0.3132, 0.5749, 0.3102, 0.4752, 0.1546, 0.4813, 0.1528, 0.5975, 0.1479, 0.5998, 0.1494, 0.4811, 0.6095, 0.7718, 0.6095, 0.8394, 0.586, 0.8377, 0.586, 0.7734, 0.3198, 0.1573, 0.3237, 0.274, 0.3177, 0.2747, 0.3146, 0.1575, 0.3146, 0.1575, 0.3177, 0.2747, 0.3117, 0.2758, 0.3086, 0.157, 0.1614, 0.2691, 0.1585, 0.3646, 0.1525, 0.3639, 0.1548, 0.2734, 0.1548, 0.2734, 0.1525, 0.3639, 0.1465, 0.3628, 0.1483, 0.273, 0.1585, 0.3646, 0.1546, 0.4813, 0.1494, 0.4811, 0.1525, 0.3639, 0.1525, 0.3639, 0.1494, 0.4811, 0.1434, 0.4816, 0.1465, 0.3628, 0.3179, 0.0411, 0.3198, 0.1573, 0.3146, 0.1575, 0.3131, 0.03877, 0.1479, 0.5998, 0.1437, 0.6067, 0.1434, 0.4816, 0.1494, 0.4811, 0.3237, 0.274, 0.3266, 0.3695, 0.32, 0.3652, 0.3177, 0.2747, 0.3177, 0.2747, 0.32, 0.3652, 0.3135, 0.3656, 0.3117, 0.2758, 0.1609, 0.157, 0.1614, 0.2691, 0.1548, 0.2734, 0.1529, 0.1597, 0.1529, 0.1597, 0.1548, 0.2734, 0.1483, 0.273, 0.145, 0.1634, 0.3266, 0.3695, 0.3261, 0.4815, 0.3181, 0.4789, 0.32, 0.3652, 0.32, 0.3652, 0.3181, 0.4789, 0.3102, 0.4752, 0.3135, 0.3656, 0.1606, 0.06413, 0.1592, 0.1506, 0.1524, 0.1527, 0.1541, 0.06416, 0.1541, 0.06416, 0.1524, 0.1527, 0.145, 0.1634, 0.1479, 0.06375, 0.5592, 0.2229, 0.5395, 0.1441, 0.5448, 0.1397, 0.5648, 0.2186, 0.5648, 0.2186, 0.5448, 0.1397, 0.5466, 0.1317, 0.5668, 0.2103, 0.5396, 0.3979, 0.5607, 0.3199, 0.5662, 0.3242, 0.5447, 0.4024, 0.5447, 0.4024, 0.5662, 0.3242, 0.5681, 0.3325, 0.5464, 0.4104, 0.5407, 0.5566, 0.5574, 0.5472, 0.5603, 0.5492, 0.5409, 0.5652, 0.5409, 0.5652, 0.5603, 0.5492, 0.5628, 0.5534, 0.5396, 0.5721, 0.5396, 0.6009, 0.5628, 0.6196, 0.5603, 0.6238, 0.5409, 0.6078, 0.5409, 0.6078, 0.5603, 0.6238, 0.5574, 0.6258, 0.5407, 0.6164, 0.3088, 0.03193, 0.3086, 0.157, 0.249, 0.1509, 0.2944, 0.02341, 0.4771, 0.8654, 0.4771, 0.9331, 0.3836, 0.9354, 0.3776, 0.9294, 0.3776, 0.8691, 0.3836, 0.8631, 0.1797, 0.1532, 0.1876, 0.1505, 0.1793, 0.1614, 0.1724, 0.1575, 0.586, 0.7734, 0.586, 0.8377, 0.5601, 0.8342, 0.5601, 0.777, 0.2085, 0.06333, 0.2194, 0.04556, 0.2356, 0.03041, 0.2469, 0.02485, 0.2874, 0.01735, 0.2944, 0.02341, 0.249, 0.1509, 0.1973, 0.1585, 0.1937, 0.1544, 0.3661, 0.4982, 0.3541, 0.5327, 0.3469, 0.5311, 0.3589, 0.4972, 0.3589, 0.4972, 0.3469, 0.5311, 0.3402, 0.5281, 0.3524, 0.4944, 0.3524, 0.4944, 0.3402, 0.5281, 0.3342, 0.5239, 0.3468, 0.49, 0.4356, 0.2391, 0.4362, 0.2715, 0.4292, 0.2724, 0.4276, 0.2396, 0.4276, 0.2396, 0.4292, 0.2724, 0.4221, 0.2721, 0.4195, 0.2397, 0.4195, 0.2397, 0.4221, 0.2721, 0.4153, 0.2709, 0.4118, 0.2398, 0.4757, 0.504, 0.5319, 0.5566, 0.5263, 0.5616, 0.4689, 0.508, 0.4689, 0.508, 0.5263, 0.5616, 0.519, 0.5635, 0.4606, 0.5096, 0.4606, 0.5096, 0.519, 0.5635, 0.511, 0.5626, 0.4521, 0.5087, 0.3888, 0.4679, 0.3661, 0.4982, 0.3589, 0.4972, 0.3804, 0.4669, 0.3804, 0.4669, 0.3589, 0.4972, 0.3524, 0.4944, 0.3726, 0.4644, 0.3726, 0.4644, 0.3524, 0.4944, 0.3468, 0.49, 0.3659, 0.4604, 0.3541, 0.03446, 0.366, 0.06888, 0.3588, 0.0699, 0.3469, 0.03604, 0.3469, 0.03604, 0.3588, 0.0699, 0.3523, 0.07265, 0.3402, 0.03901, 0.3402, 0.03901, 0.3523, 0.07265, 0.3467, 0.07703, 0.3342, 0.04319, 0.5319, 0.0108, 0.4755, 0.06332, 0.4687, 0.05934, 0.5263, 0.00578, 0.5263, 0.00578, 0.4687, 0.05934, 0.4604, 0.05766, 0.5189, 0.00384, 0.5189, 0.00384, 0.4604, 0.05766, 0.4518, 0.0586, 0.5109, 0.004777, 0.4751, 0.4742, 0.4757, 0.504, 0.4689, 0.508, 0.467, 0.475, 0.467, 0.475, 0.4689, 0.508, 0.4606, 0.5096, 0.4583, 0.4754, 0.4583, 0.4754, 0.4606, 0.5096, 0.4521, 0.5087, 0.4491, 0.4752, 0.4117, 0.1551, 0.4356, 0.2391, 0.4276, 0.2396, 0.4038, 0.1558, 0.4038, 0.1558, 0.4276, 0.2396, 0.4195, 0.2397, 0.3963, 0.1569, 0.3963, 0.1569, 0.4195, 0.2397, 0.4118, 0.2398, 0.389, 0.159, 0.4879, 0.1499, 0.5182, 0.231, 0.5113, 0.2342, 0.4803, 0.1516, 0.4803, 0.1516, 0.5113, 0.2342, 0.5034, 0.2359, 0.4724, 0.1524, 0.4724, 0.1524, 0.5034, 0.2359, 0.4938, 0.2364, 0.464, 0.1527, 0.4393, 0.2945, 0.4376, 0.3277, 0.4294, 0.327, 0.4321, 0.2934, 0.4321, 0.2934, 0.4294, 0.327, 0.4212, 0.3267, 0.4249, 0.2935, 0.4249, 0.2935, 0.4212, 0.3267, 0.4134, 0.3266, 0.4177, 0.2946, 0.4376, 0.3277, 0.4123, 0.412, 0.4044, 0.4113, 0.4294, 0.327, 0.4294, 0.327, 0.4044, 0.4113, 0.3969, 0.41, 0.4212, 0.3267, 0.4212, 0.3267, 0.3969, 0.41, 0.3895, 0.4079, 0.4134, 0.3266, 0.5184, 0.3396, 0.4884, 0.418, 0.481, 0.4163, 0.5117, 0.3364, 0.5117, 0.3364, 0.481, 0.4163, 0.4732, 0.4155, 0.5039, 0.3348, 0.5039, 0.3348, 0.4732, 0.4155, 0.465, 0.4151, 0.4953, 0.3346, 0.3885, 0.0992, 0.4117, 0.1551, 0.4038, 0.1558, 0.3802, 0.1001, 0.3802, 0.1001, 0.4038, 0.1558, 0.3963, 0.1569, 0.3724, 0.1026, 0.3724, 0.1026, 0.3963, 0.1569, 0.389, 0.159, 0.3657, 0.1066, 0.4748, 0.09324, 0.4879, 0.1499, 0.4803, 0.1516, 0.4667, 0.09237, 0.4667, 0.09237, 0.4803, 0.1516, 0.4724, 0.1524, 0.4579, 0.09188, 0.4579, 0.09188, 0.4724, 0.1524, 0.464, 0.1527, 0.4487, 0.09207, 0.4123, 0.412, 0.3888, 0.4679, 0.3804, 0.4669, 0.4044, 0.4113, 0.4044, 0.4113, 0.3804, 0.4669, 0.3726, 0.4644, 0.3969, 0.41, 0.3969, 0.41, 0.3726, 0.4644, 0.3659, 0.4604, 0.3895, 0.4079, 0.4884, 0.418, 0.4751, 0.4742, 0.467, 0.475, 0.481, 0.4163, 0.481, 0.4163, 0.467, 0.475, 0.4583, 0.4754, 0.4732, 0.4155, 0.4732, 0.4155, 0.4583, 0.4754, 0.4491, 0.4752, 0.465, 0.4151, 0.366, 0.06888, 0.3885, 0.0992, 0.3802, 0.1001, 0.3588, 0.0699, 0.3588, 0.0699, 0.3802, 0.1001, 0.3724, 0.1026, 0.3523, 0.07265, 0.3523, 0.07265, 0.3724, 0.1026, 0.3657, 0.1066, 0.3467, 0.07703, 0.4755, 0.06332, 0.4748, 0.09324, 0.4667, 0.09237, 0.4687, 0.05934, 0.4687, 0.05934, 0.4667, 0.09237, 0.4579, 0.09188, 0.4604, 0.05766, 0.4604, 0.05766, 0.4579, 0.09188, 0.4487, 0.09207, 0.4518, 0.0586, 0.8432, 0.7821, 0.8284, 0.7885, 0.8262, 0.7815, 0.8384, 0.7722, 0.8384, 0.7722, 0.8262, 0.7815, 0.8213, 0.7771, 0.8296, 0.7646, 0.8296, 0.7646, 0.8213, 0.7771, 0.8136, 0.7748, 0.8194, 0.7598, 0.6354, 0.7822, 0.6236, 0.77, 0.6305, 0.7634, 0.6393, 0.7747, 0.6393, 0.7747, 0.6305, 0.7634, 0.6392, 0.7585, 0.6447, 0.7712, 0.6447, 0.7712, 0.6392, 0.7585, 0.6483, 0.7557, 0.6518, 0.77, 0.62, 0.887, 0.6323, 0.8746, 0.6361, 0.8824, 0.6269, 0.8939, 0.6269, 0.8939, 0.6361, 0.8824, 0.6417, 0.8861, 0.6358, 0.8991, 0.6358, 0.8991, 0.6417, 0.8861, 0.649, 0.8875, 0.6451, 0.902, 0.8277, 0.8703, 0.8432, 0.8771, 0.8379, 0.8873, 0.8253, 0.8773, 0.8253, 0.8773, 0.8379, 0.8873, 0.8285, 0.8949, 0.8201, 0.8818, 0.8201, 0.8818, 0.8285, 0.8949, 0.8178, 0.8995, 0.8121, 0.8841, 0.4953, 0.3346, 0.5167, 0.3013, 0.5207, 0.3038, 0.5039, 0.3348, 0.5039, 0.3348, 0.5207, 0.3038, 0.5257, 0.3048, 0.5117, 0.3364, 0.5117, 0.3364, 0.5257, 0.3048, 0.5319, 0.3042, 0.5184, 0.3396, 0.5159, 0.2679, 0.4938, 0.2364, 0.5034, 0.2359, 0.5205, 0.2664, 0.5205, 0.2664, 0.5034, 0.2359, 0.5113, 0.2342, 0.5255, 0.2658, 0.5255, 0.2658, 0.5113, 0.2342, 0.5182, 0.231, 0.5319, 0.2667, 0.5601, 0.777, 0.5601, 0.8342, 0.5366, 0.8296, 0.5366, 0.7816, 0.2194, 0.04556, 0.2085, 0.06333, 0.2029, 0.0604, 0.2148, 0.04146, 0.2148, 0.04146, 0.2029, 0.0604, 0.1975, 0.0567, 0.2104, 0.03685, 0.0433, 0.5753, 0.05417, 0.5931, 0.04965, 0.5971, 0.03769, 0.5782, 0.03769, 0.5782, 0.04965, 0.5971, 0.04521, 0.6018, 0.03227, 0.5819, 0.2356, 0.03041, 0.2194, 0.04556, 0.2148, 0.04146, 0.2324, 0.02503, 0.2324, 0.02503, 0.2148, 0.04146, 0.2104, 0.03685, 0.2295, 0.01912, 0.05417, 0.5931, 0.07037, 0.6082, 0.06718, 0.6136, 0.04965, 0.5971, 0.04965, 0.5971, 0.06718, 0.6136, 0.06436, 0.6195, 0.04521, 0.6018, 0.2469, 0.02485, 0.2356, 0.03041, 0.2324, 0.02503, 0.2504, 0.01577, 0.2504, 0.01577, 0.2324, 0.02503, 0.2295, 0.01912, 0.2514, 0.00783, 0.07037, 0.6082, 0.08172, 0.6138, 0.08517, 0.6228, 0.06718, 0.6136, 0.06718, 0.6136, 0.08517, 0.6228, 0.08621, 0.6308, 0.06436, 0.6195, 0.08172, 0.6138, 0.1222, 0.6213, 0.118, 0.6276, 0.08517, 0.6228, 0.08517, 0.6228, 0.118, 0.6276, 0.1163, 0.6348, 0.08621, 0.6308, 0.2874, 0.01735, 0.2469, 0.02485, 0.2504, 0.01577, 0.2831, 0.01102, 0.2831, 0.01102, 0.2504, 0.01577, 0.2514, 0.00783, 0.2814, 0.00384, 0.0285, 0.4842, 0.0433, 0.5753, 0.03739, 0.578, 0.02242, 0.4881, 0.02242, 0.4881, 0.03739, 0.578, 0.03109, 0.58, 0.01455, 0.4854, 0.2085, 0.06333, 0.1937, 0.1544, 0.1876, 0.1505, 0.2026, 0.0606, 0.2026, 0.0606, 0.1876, 0.1505, 0.1797, 0.1532, 0.1963, 0.05866, 0.1132, 0.6723, 0.1132, 0.7182, 0.08593, 0.7096, 0.08593, 0.6809, 0.5696, 0.51, 0.5707, 0.5065, 0.5888, 0.5283, 0.5883, 0.5319, 0.5668, 0.2103, 0.5729, 0.03595, 0.5914, 0.01461, 0.5751, 0.2357, 0.5751, 0.2357, 0.574, 0.2434, 0.5648, 0.2186, 0.5668, 0.2103, 0.5759, 0.2998, 0.5768, 0.3074, 0.5681, 0.3325, 0.5662, 0.3242, 0.5729, 0.03595, 0.5718, 0.03241, 0.591, 0.01099, 0.5914, 0.01461, 0.5766, 0.6621, 0.5766, 0.7283, 0.5517, 0.7459, 0.5517, 0.6446, 0.1226, 0.7196, 0.1226, 0.6709, 0.3237, 0.6434, 0.3237, 0.7471, 0.5962, 0.5305, 0.5844, 0.3025, 0.7169, 0.4386, 0.7203, 0.4454, 0.7219, 0.453, 0.7215, 0.5216, 0.7189, 0.5279, 0.7125, 0.5305, 0.7218, 0.1062, 0.582, 0.248, 0.5827, 0.2408, 0.7179, 0.1045, 0.5827, 0.2408, 0.599, 0.01248, 0.7137, 0.01276, 0.72, 0.01536, 0.7226, 0.02167, 0.723, 0.09005, 0.7213, 0.09768, 0.7179, 0.1045, 0.7306, 0.4504, 0.7306, 0.5286, 0.726, 0.5259, 0.7261, 0.4516, 0.7261, 0.4516, 0.726, 0.5259, 0.7215, 0.5216, 0.7219, 0.453, 0.7317, 0.01467, 0.7317, 0.09266, 0.7272, 0.09152, 0.7271, 0.01743, 0.7271, 0.01743, 0.7272, 0.09152, 0.723, 0.09005, 0.7226, 0.02167, 0.5433, 0.6424, 0.5433, 0.748, 0.4243, 0.748, 0.4243, 0.6424, 0.7195, 0.5396, 0.5946, 0.5394, 0.5958, 0.5347, 0.7168, 0.535, 0.7253, 0.1087, 0.5819, 0.2542, 0.582, 0.248, 0.7218, 0.1062, 0.7168, 0.535, 0.5958, 0.5347, 0.5962, 0.5305, 0.7125, 0.5305, 0.7208, 0.4369, 0.7243, 0.4344, 0.7284, 0.4419, 0.7244, 0.4438, 0.7244, 0.4438, 0.7284, 0.4419, 0.7306, 0.4504, 0.7261, 0.4516, 0.7195, 0.5396, 0.7168, 0.535, 0.7231, 0.5322, 0.7268, 0.5359, 0.7268, 0.5359, 0.7231, 0.5322, 0.726, 0.5259, 0.7306, 0.5286, 0.7169, 0.4386, 0.7208, 0.4369, 0.7244, 0.4438, 0.7203, 0.4454, 0.7203, 0.4454, 0.7244, 0.4438, 0.7261, 0.4516, 0.7219, 0.453, 0.7168, 0.535, 0.7125, 0.5305, 0.7189, 0.5279, 0.7231, 0.5322, 0.7231, 0.5322, 0.7189, 0.5279, 0.7215, 0.5216, 0.726, 0.5259, 0.7179, 0.008373, 0.7206, 0.00384, 0.7278, 0.007457, 0.7242, 0.01111, 0.7242, 0.01111, 0.7278, 0.007457, 0.7317, 0.01467, 0.7271, 0.01743, 0.7253, 0.1087, 0.7218, 0.1062, 0.7254, 0.0993, 0.7295, 0.1012, 0.7295, 0.1012, 0.7254, 0.0993, 0.7272, 0.09152, 0.7317, 0.09266, 0.7137, 0.01276, 0.7179, 0.008373, 0.7242, 0.01111, 0.72, 0.01536, 0.72, 0.01536, 0.7242, 0.01111, 0.7271, 0.01743, 0.7226, 0.02167, 0.7218, 0.1062, 0.7179, 0.1045, 0.7213, 0.09768, 0.7254, 0.0993, 0.7254, 0.0993, 0.7213, 0.09768, 0.723, 0.09005, 0.7272, 0.09152, 0.4243, 0.6424, 0.4243, 0.748, 0.4177, 0.748, 0.4177, 0.6424, 0.4177, 0.6424, 0.4177, 0.748, 0.4111, 0.748, 0.4111, 0.6425, 0.3237, 0.7471, 0.3237, 0.6434, 0.3312, 0.6427, 0.3312, 0.7478, 0.3312, 0.7478, 0.3312, 0.6427, 0.3387, 0.6425, 0.3387, 0.748, 0.5838, 0.2953, 0.7208, 0.4369, 0.7169, 0.4386, 0.5844, 0.3025, 0.37, 0.895, 0.317, 0.9399, 0.317, 0.88, 0.04171, 0.00384, 0.07206, 0.006094, 0.05416, 0.05832, 0.102, 0.007269, 0.07195, 0.05969, 0.07206, 0.006094, 0.1317, 0.009575, 0.1479, 0.06375, 0.102, 0.007269, 0.07206, 0.006094, 0.06319, 0.05914, 0.05416, 0.05832, 0.6987, 0.5865, 0.646, 0.5534, 0.6989, 0.5565, 0.6989, 0.6165, 0.646, 0.6197, 0.6987, 0.5865, 0.3266, 0.6275, 0.3132, 0.5749, 0.3193, 0.5745, 0.2672, 0.6313, 0.3132, 0.5749, 0.2969, 0.629, 0.2372, 0.6325, 0.2371, 0.5789, 0.2672, 0.6313, 0.2372, 0.6325, 0.2194, 0.5803, 0.2284, 0.5795, 0.37, 0.895, 0.37, 0.925, 0.317, 0.9399, 0.07206, 0.006094, 0.07195, 0.05969, 0.06319, 0.05914, 0.102, 0.007269, 0.1479, 0.06375, 0.07195, 0.05969, 0.1317, 0.009575, 0.1614, 0.01117, 0.1479, 0.06375, 0.1614, 0.01117, 0.1606, 0.06413, 0.1541, 0.06416, 0.6987, 0.5865, 0.646, 0.6197, 0.646, 0.5534, 0.3266, 0.6275, 0.3193, 0.5745, 0.3258, 0.5745, 0.3266, 0.6275, 0.2969, 0.629, 0.3132, 0.5749, 0.2672, 0.6313, 0.2371, 0.5789, 0.3132, 0.5749, 0.2372, 0.6325, 0.2284, 0.5795, 0.2371, 0.5789, 0.2372, 0.6325, 0.2069, 0.6348, 0.2194, 0.5803, 0.1614, 0.01117, 0.1541, 0.06416, 0.1479, 0.06375, 0.5839, 0.2895, 0.5838, 0.2953, 0.5804, 0.2957, 0.5793, 0.2899, 0.582, 0.248, 0.5819, 0.2542, 0.5772, 0.2534, 0.5785, 0.2477, 0.574, 0.2434, 0.5707, 0.2487, 0.5592, 0.2229, 0.5648, 0.2186, 0.5985, 0.008241, 0.599, 0.01248, 0.5953, 0.01255, 0.5952, 0.00902, 0.5844, 0.3025, 0.5962, 0.5305, 0.5927, 0.5305, 0.5807, 0.3027, 0.8477, 0.5707, 0.8593, 0.5086, 0.9135, 0.5333, 0.8707, 0.5795, 0.8237, 0.5745, 0.8007, 0.5165, 0.8593, 0.5086, 0.8477, 0.5707, 0.8868, 0.6229, 0.946, 0.6429, 0.9135, 0.6926, 0.8749, 0.6436, 0.8749, 0.6436, 0.9135, 0.6926, 0.8594, 0.7168, 0.8532, 0.6541, 0.8532, 0.6541, 0.8594, 0.7168, 0.8004, 0.7083, 0.8287, 0.6519, 0.8287, 0.6519, 0.8004, 0.7083, 0.7551, 0.6693, 0.8092, 0.6371, 0.8092, 0.6371, 0.7551, 0.6693, 0.7383, 0.612, 0.8009, 0.6143, 0.8009, 0.6143, 0.7383, 0.612, 0.7553, 0.5549, 0.8063, 0.591, 0.8063, 0.591, 0.7553, 0.5549, 0.8007, 0.5165, 0.8237, 0.5745, 0.8853, 0.5989, 0.946, 0.5833, 0.946, 0.6429, 0.8868, 0.6229, 0.8421, 0.3941, 0.8427, 0.3969, 0.7706, 0.4487, 0.7548, 0.3988, 0.8427, 0.3969, 0.8444, 0.3989, 0.8109, 0.4808, 0.7706, 0.4487, 0.8444, 0.3989, 0.847, 0.3996, 0.8619, 0.4861, 0.8109, 0.4808, 0.847, 0.3996, 0.8495, 0.3987, 0.9075, 0.4636, 0.8619, 0.4861, 0.8495, 0.3987, 0.8512, 0.3967, 0.9339, 0.4206, 0.9075, 0.4636, 0.8512, 0.3967, 0.8515, 0.3943, 0.934, 0.3703, 0.9339, 0.4206, 0.8515, 0.3943, 0.8506, 0.3921, 0.9076, 0.3273, 0.934, 0.3703, 0.8506, 0.3921, 0.8485, 0.3907, 0.8621, 0.3045, 0.9076, 0.3273, 0.8485, 0.3907, 0.846, 0.3905, 0.8106, 0.3098, 0.8621, 0.3045, 0.846, 0.3905, 0.8437, 0.3917, 0.77, 0.3437, 0.8106, 0.3098, 0.8437, 0.3917, 0.8421, 0.3941, 0.7548, 0.3987, 0.77, 0.3437, 0.3106, 0.02804, 0.2976, 0.01603, 0.3003, 0.007205, 0.3136, 0.02413, 0.3088, 0.03193, 0.2944, 0.02341, 0.2976, 0.01603, 0.3106, 0.02804, 0.3088, 0.03193, 0.3106, 0.02804, 0.3131, 0.03877, 0.3089, 0.03195, 0.3106, 0.02804, 0.3136, 0.02413, 0.3179, 0.0411, 0.3131, 0.03877, 0.1324, 0.6226, 0.1454, 0.6106, 0.1484, 0.6145, 0.1351, 0.6314, 0.1293, 0.6152, 0.1436, 0.6067, 0.1454, 0.6106, 0.1324, 0.6226, 0.1454, 0.6106, 0.1436, 0.6067, 0.1437, 0.6067, 0.1479, 0.5998, 0.1484, 0.6145, 0.1454, 0.6106, 0.1479, 0.5998, 0.1528, 0.5975, 0.3003, 0.007205, 0.2976, 0.01603, 0.2831, 0.01102, 0.2814, 0.00384, 0.2976, 0.01603, 0.2944, 0.02341, 0.2874, 0.01735, 0.2831, 0.01102, 0.1324, 0.6226, 0.1351, 0.6314, 0.1163, 0.6348, 0.118, 0.6276, 0.1293, 0.6152, 0.1324, 0.6226, 0.118, 0.6276, 0.1222, 0.6213, 0.4737, 0.7802, 0.4737, 0.831, 0.457, 0.839, 0.457, 0.7721, 0.1089, 0.8432, 0.1123, 0.842, 0.1156, 0.848, 0.1123, 0.842, 0.1138, 0.8387, 0.1156, 0.848, 0.1138, 0.7725, 0.1123, 0.7692, 0.1156, 0.7632, 0.1123, 0.7692, 0.1089, 0.768, 0.1156, 0.7632, 0.5958, 0.5347, 0.5946, 0.5394, 0.5904, 0.5378, 0.5924, 0.534, 0.5838, 0.2953, 0.5844, 0.3025, 0.5807, 0.3027, 0.5804, 0.2957, 0.599, 0.01248, 0.5827, 0.2408, 0.579, 0.2405, 0.5953, 0.01255, 0.5827, 0.2408, 0.582, 0.248, 0.5785, 0.2477, 0.579, 0.2405, 0.5673, 0.5129, 0.544, 0.5089, 0.5448, 0.5057, 0.5696, 0.51, 0.5696, 0.51, 0.5448, 0.5057, 0.5458, 0.503, 0.5707, 0.5065, 0.5462, 0.033, 0.5696, 0.02945, 0.5718, 0.03241, 0.5469, 0.03617, 0.5469, 0.03617, 0.5718, 0.03241, 0.5729, 0.03595, 0.5479, 0.03894, 0.5766, 0.6621, 0.6029, 0.6621, 0.6029, 0.7283, 0.5766, 0.7283, 0.02242, 0.4881, 0.01455, 0.4854, 0.007169, 0.4811, 0.01414, 0.4772, 0.0285, 0.4842, 0.02242, 0.4881, 0.01414, 0.4772, 0.01723, 0.4699, 0.03209, 0.4801, 0.0285, 0.4842, 0.01723, 0.4699, 0.01777, 0.4619, 0.1876, 0.1505, 0.1937, 0.1544, 0.1824, 0.1687, 0.1793, 0.1614, 0.1937, 0.1544, 0.1973, 0.1585, 0.183, 0.1767, 0.1824, 0.1687, 0.5257, 0.3048, 0.5207, 0.3038, 0.5268, 0.2895, 0.5275, 0.2972, 0.5207, 0.3038, 0.5167, 0.3013, 0.5167, 0.3012, 0.5268, 0.2895, 0.5205, 0.2664, 0.5255, 0.2658, 0.5266, 0.2738, 0.5249, 0.2818, 0.5159, 0.2679, 0.5205, 0.2664, 0.5249, 0.2818, 0.5158, 0.268, 0.6863, 0.7362, 0.7033, 0.7227, 0.7088, 0.727, 0.6893, 0.7425, 0.7033, 0.7227, 0.7128, 0.703, 0.7196, 0.7046, 0.7088, 0.727, 0.7128, 0.703, 0.7128, 0.6813, 0.7196, 0.6797, 0.7196, 0.7046, 0.7128, 0.6813, 0.7033, 0.6617, 0.7088, 0.6573, 0.7196, 0.6797, 0.7033, 0.6617, 0.6863, 0.6481, 0.6893, 0.6418, 0.7088, 0.6573, 0.6863, 0.6481, 0.6651, 0.6432, 0.6651, 0.6363, 0.6893, 0.6418, 0.6651, 0.6432, 0.6439, 0.6481, 0.6408, 0.6418, 0.6651, 0.6363, 0.6439, 0.6481, 0.6269, 0.6617, 0.6214, 0.6573, 0.6408, 0.6418, 0.6269, 0.6617, 0.6174, 0.6813, 0.6106, 0.6797, 0.6214, 0.6573, 0.6174, 0.6813, 0.6174, 0.703, 0.6106, 0.7046, 0.6106, 0.6797, 0.6174, 0.703, 0.6269, 0.7227, 0.6214, 0.727, 0.6106, 0.7046, 0.6269, 0.7227, 0.6439, 0.7362, 0.6408, 0.7425, 0.6214, 0.727, 0.6439, 0.7362, 0.6651, 0.7411, 0.6651, 0.748, 0.6408, 0.7425, 0.6651, 0.7411, 0.6863, 0.7362, 0.6893, 0.7425, 0.6651, 0.748, 0.8652, 0.7827, 0.8907, 0.7629, 0.9057, 0.7924, 0.8913, 0.803, 0.9935, 0.8427, 0.9791, 0.8715, 0.953, 0.8512, 0.9615, 0.836, 0.8509, 0.8116, 0.8652, 0.7827, 0.8913, 0.803, 0.8829, 0.8182, 0.9935, 0.8105, 0.9935, 0.8427, 0.9615, 0.836, 0.9621, 0.8189, 0.8509, 0.8437, 0.8509, 0.8116, 0.8829, 0.8182, 0.8823, 0.8354, 0.9791, 0.7818, 0.9935, 0.8105, 0.9621, 0.8189, 0.9547, 0.8034, 0.8652, 0.8724, 0.8509, 0.8437, 0.8823, 0.8354, 0.8897, 0.8508, 0.9536, 0.7624, 0.9791, 0.7818, 0.9547, 0.8034, 0.9409, 0.7926, 0.8907, 0.8919, 0.8652, 0.8724, 0.8897, 0.8508, 0.9034, 0.8616, 0.9222, 0.7557, 0.9536, 0.7624, 0.9409, 0.7926, 0.9234, 0.7888, 0.9222, 0.8985, 0.8907, 0.8919, 0.9034, 0.8616, 0.9209, 0.8654, 0.9537, 0.8914, 0.9222, 0.8985, 0.9209, 0.8654, 0.9386, 0.8619, 0.8907, 0.7629, 0.9222, 0.7557, 0.9234, 0.7888, 0.9057, 0.7924, 0.5751, 0.2357, 0.5914, 0.01461, 0.5953, 0.01255, 0.579, 0.2405, 0.5517, 0.6446, 0.5517, 0.7459, 0.5468, 0.748, 0.5468, 0.6424, 0.5888, 0.5283, 0.5768, 0.3074, 0.5807, 0.3027, 0.5927, 0.5305, 0.1132, 0.7182, 0.1132, 0.6723, 0.1191, 0.6709, 0.1191, 0.7196, 0.5785, 0.2477, 0.5772, 0.2534, 0.5707, 0.2487, 0.574, 0.2434, 0.579, 0.2405, 0.5785, 0.2477, 0.574, 0.2434, 0.5751, 0.2357, 0.5952, 0.00902, 0.5953, 0.01255, 0.5914, 0.01461, 0.591, 0.01099, 0.5934, 0.005117, 0.5952, 0.00902, 0.591, 0.01099, 0.5884, 0.008425, 0.5924, 0.534, 0.5904, 0.5378, 0.5856, 0.5343, 0.5883, 0.5319, 0.5927, 0.5305, 0.5924, 0.534, 0.5883, 0.5319, 0.5888, 0.5283, 0.5804, 0.2957, 0.5807, 0.3027, 0.5768, 0.3074, 0.5759, 0.2998, 0.5793, 0.2899, 0.5804, 0.2957, 0.5759, 0.2998, 0.5727, 0.2944, 0.5962, 0.5305, 0.5958, 0.5347, 0.5924, 0.534, 0.5927, 0.5305, 0.7579, 0.4576, 0.7383, 0.399, 0.7484, 0.3988, 0.7658, 0.4519, 0.8052, 0.4949, 0.7579, 0.4576, 0.7658, 0.4519, 0.8086, 0.4861, 0.8646, 0.501, 0.8052, 0.4949, 0.8086, 0.4861, 0.8628, 0.4917, 0.9176, 0.4746, 0.8646, 0.501, 0.8628, 0.4917, 0.9112, 0.4678, 0.9482, 0.4246, 0.9176, 0.4746, 0.9112, 0.4678, 0.9393, 0.4222, 0.9482, 0.3662, 0.9482, 0.4246, 0.9393, 0.4222, 0.9394, 0.3689, 0.9177, 0.3162, 0.9482, 0.3662, 0.9394, 0.3689, 0.9115, 0.3232, 0.8648, 0.2895, 0.9177, 0.3162, 0.9115, 0.3232, 0.8632, 0.2989, 0.8044, 0.2954, 0.8648, 0.2895, 0.8632, 0.2989, 0.8084, 0.3044, 0.756, 0.335, 0.8044, 0.2954, 0.8084, 0.3044, 0.7648, 0.3403, 0.7383, 0.399, 0.756, 0.335, 0.7648, 0.3403, 0.7484, 0.3988, 0.7548, 0.3988, 0.7706, 0.4487, 0.7658, 0.4519, 0.7484, 0.3988, 0.1791, 0.4368, 0.169, 0.4387, 0.1736, 0.3998, 0.1835, 0.3999, 0.189, 0.4369, 0.1791, 0.4368, 0.1835, 0.3999, 0.1933, 0.401, 0.00384, 0.1999, 0.01387, 0.2018, 0.01828, 0.2386, 0.008359, 0.2388, 0.01387, 0.2018, 0.02375, 0.2016, 0.02811, 0.2376, 0.01828, 0.2386, 0.166, 0.8855, 0.166, 0.9345, 0.1281, 0.944, 0.1281, 0.876, 0.01387, 0.2018, 0.02929, 0.1672, 0.03751, 0.1772, 0.02375, 0.2016])
me_cube.materials.append(mat_material)
me_cube.use_remesh_preserve_volume = False
me_cube.use_remesh_preserve_attributes = False
me_cube.use_mirror_vertex_groups = False
me_cube.update()
me_cylinder = bpy.data.meshes.new('Cylinder')
me_cylinder.from_pydata([(5.341e-08, 0.5465, 0.2183), (0.1408, 0.528, 0.2183), (0.2719, 0.4736, 0.2183), (0.3846, 0.3872, 0.2183), (0.471, 0.2746, 0.2183), (0.5253, 0.1434, 0.2183), (0.5439, 0.002619, 0.2183), (0.5253, -0.1381, 0.2183), (0.471, -0.2693, 0.2183), (0.3846, -0.382, 0.2183), (0.2719, -0.4684, 0.2183), (0.1408, -0.5227, 0.2183), (2.335e-07, -0.5413, 0.2183), (-0.1408, -0.5227, 0.2183), (-0.2719, -0.4684, 0.2183), (-0.3846, -0.382, 0.2183), (-0.471, -0.2693, 0.2183), (-0.5253, -0.1381, 0.2183), (-0.5439, 0.002618, 0.2183), (-0.5253, 0.1434, 0.2183), (-0.471, 0.2746, 0.2183), (-0.3846, 0.3872, 0.2183), (-0.2719, 0.4736, 0.2183), (-0.1408, 0.528, 0.2183), (1.59e-07, 0.4147, -0.08883), (0.1066, 0.4006, -0.08883), (0.206, 0.3595, -0.08883), (0.2914, 0.294, -0.08883), (0.3568, 0.2086, -0.08883), (0.398, 0.1093, -0.08883), (0.412, 0.002619, -0.08883), (0.398, -0.104, -0.08883), (0.3568, -0.2034, -0.08883), (0.2914, -0.2887, -0.08883), (0.206, -0.3542, -0.08883), (0.1066, -0.3954, -0.08883), (2.599e-07, -0.4094, -0.08883), (-0.1066, -0.3954, -0.08883), (-0.206, -0.3542, -0.08883), (-0.2914, -0.2887, -0.08883), (-0.3568, -0.2034, -0.08883), (-0.398, -0.104, -0.08883), (-0.412, 0.002618, -0.08883), (-0.398, 0.1093, -0.08883), (-0.3568, 0.2086, -0.08883), (-0.2914, 0.294, -0.08883), (-0.206, 0.3595, -0.08883), (-0.1066, 0.4006, -0.08883), (0.2308, 0.864, 4.771), (0.2513, 0.9406, 4.624), (0.0, 0.9737, 4.624), (1.252e-08, 0.8944, 4.771), (0.4459, 0.7749, 4.771), (0.4856, 0.8436, 4.624), (0.6306, 0.6332, 4.771), (0.6867, 0.6893, 4.624), (0.7723, 0.4485, 4.771), (0.841, 0.4882, 4.624), (0.8614, 0.2334, 4.771), (0.938, 0.254, 4.624), (0.8918, 0.002619, 4.771), (0.9711, 0.002619, 4.624), (0.8614, -0.2282, 4.771), (0.938, -0.2487, 4.624), (0.7723, -0.4433, 4.771), (0.841, -0.4829, 4.624), (0.6306, -0.6279, 4.771), (0.6867, -0.6841, 4.624), (0.4459, -0.7697, 4.771), (0.4856, -0.8384, 4.624), (0.2308, -0.8587, 4.771), (0.2513, -0.9354, 4.624), (3.507e-07, -0.8891, 4.771), (3.782e-07, -0.9685, 4.624), (-0.2308, -0.8587, 4.771), (-0.2513, -0.9354, 4.624), (-0.4459, -0.7697, 4.771), (-0.4856, -0.8384, 4.624), (-0.6306, -0.6279, 4.771), (-0.6867, -0.6841, 4.624), (-0.7723, -0.4433, 4.771), (-0.841, -0.4829, 4.624), (-0.8614, -0.2282, 4.771), (-0.938, -0.2487, 4.624), (-0.8918, 0.002618, 4.771), (-0.9711, 0.002618, 4.624), (-0.8614, 0.2334, 4.771), (-0.938, 0.254, 4.624), (-0.7723, 0.4485, 4.771), (-0.841, 0.4882, 4.624), (-0.6306, 0.6332, 4.771), (-0.6867, 0.6893, 4.624), (-0.4459, 0.7749, 4.771), (-0.4856, 0.8436, 4.624), (-0.2308, 0.864, 4.771), (-0.2513, 0.9406, 4.624), (8.035e-08, 0.4645, 5.057), (1.248e-07, 0.3232, 5.1), (0.08298, 0.3123, 5.1), (0.1196, 0.4488, 5.057), (0.1603, 0.2803, 5.1), (0.231, 0.4027, 5.057), (0.2267, 0.2293, 5.1), (0.3266, 0.3292, 5.057), (0.2776, 0.1629, 5.1), (0.4, 0.2336, 5.057), (0.3097, 0.08559, 5.1), (0.4462, 0.1222, 5.057), (0.3206, 0.002619, 5.1), (0.4619, 0.002619, 5.057), (0.3097, -0.08036, 5.1), (0.4462, -0.1169, 5.057), (0.2776, -0.1577, 5.1), (0.4, -0.2283, 5.057), (0.2267, -0.2241, 5.1), (0.3266, -0.324, 5.057), (0.1603, -0.275, 5.1), (0.231, -0.3974, 5.057), (0.08298, -0.3071, 5.1), (0.1196, -0.4436, 5.057), (1.751e-07, -0.318, 5.1), (2.021e-07, -0.4593, 5.057), (-0.08298, -0.3071, 5.1), (-0.1196, -0.4436, 5.057), (-0.1603, -0.275, 5.1), (-0.231, -0.3974, 5.057), (-0.2267, -0.2241, 5.1), (-0.3266, -0.324, 5.057), (-0.2776, -0.1577, 5.1), (-0.4, -0.2283, 5.057), (-0.3097, -0.08036, 5.1), (-0.4462, -0.1169, 5.057), (-0.3206, 0.002619, 5.1), (-0.4619, 0.002619, 5.057), (-0.3097, 0.08559, 5.1), (-0.4462, 0.1222, 5.057), (-0.2776, 0.1629, 5.1), (-0.4, 0.2336, 5.057), (-0.2267, 0.2293, 5.1), (-0.3266, 0.3292, 5.057), (-0.1603, 0.2803, 5.1), (-0.231, 0.4027, 5.057), (-0.08298, 0.3123, 5.1), (-0.1196, 0.4488, 5.057), (2.395e-08, 0.7821, 0.2183), (0.0, 0.9737, 0.4083), (0.2513, 0.9406, 0.4083), (0.2018, 0.7556, 0.2183), (0.4856, 0.8436, 0.4083), (0.3898, 0.6777, 0.2183), (0.6867, 0.6893, 0.4083), (0.5512, 0.5538, 0.2183), (0.841, 0.4882, 0.4083), (0.6751, 0.3924, 0.2183), (0.938, 0.254, 0.4083), (0.753, 0.2044, 0.2183), (0.9711, 0.002619, 0.4083), (0.7795, 0.002619, 0.2183), (0.938, -0.2487, 0.4083), (0.753, -0.1991, 0.2183), (0.841, -0.4829, 0.4083), (0.6751, -0.3871, 0.2183), (0.6867, -0.6841, 0.4083), (0.5512, -0.5486, 0.2183), (0.4856, -0.8384, 0.4083), (0.3898, -0.6725, 0.2183), (0.2513, -0.9354, 0.4083), (0.2018, -0.7503, 0.2183), (3.782e-07, -0.9685, 0.4083), (3.133e-07, -0.7769, 0.2183), (-0.2513, -0.9354, 0.4083), (-0.2018, -0.7503, 0.2183), (-0.4856, -0.8384, 0.4083), (-0.3898, -0.6725, 0.2183), (-0.6867, -0.6841, 0.4083), (-0.5512, -0.5486, 0.2183), (-0.841, -0.4829, 0.4083), (-0.6751, -0.3871, 0.2183), (-0.938, -0.2487, 0.4083), (-0.753, -0.1991, 0.2183), (-0.9711, 0.002618, 0.4083), (-0.7795, 0.002618, 0.2183), (-0.938, 0.254, 0.4083), (-0.753, 0.2044, 0.2183), (-0.841, 0.4882, 0.4083), (-0.6751, 0.3924, 0.2183), (-0.6867, 0.6893, 0.4083), (-0.5512, 0.5538, 0.2183), (-0.4856, 0.8436, 0.4083), (-0.3898, 0.6777, 0.2183), (-0.2513, 0.9406, 0.4083), (-0.2018, 0.7556, 0.2183), (1.105e-07, 0.5465, -0.08883), (0.1408, 0.528, -0.08883), (0.2719, 0.4736, -0.08883), (0.3846, 0.3872, -0.08883), (0.471, 0.2746, -0.08883), (0.5253, 0.1434, -0.08883), (0.5439, 0.002619, -0.08883), (0.5253, -0.1381, -0.08883), (0.471, -0.2693, -0.08883), (0.3846, -0.382, -0.08883), (0.2719, -0.4684, -0.08883), (0.1408, -0.5227, -0.08883), (2.906e-07, -0.5413, -0.08883), (-0.1408, -0.5227, -0.08883), (-0.2719, -0.4684, -0.08883), (-0.3846, -0.382, -0.08883), (-0.471, -0.2693, -0.08883), (-0.5253, -0.1381, -0.08883), (-0.5439, 0.002618, -0.08883), (-0.5253, 0.1434, -0.08883), (-0.471, 0.2746, -0.08883), (-0.3846, 0.3872, -0.08883), (-0.2719, 0.4736, -0.08883), (-0.1408, 0.528, -0.08883), (1.631e-07, 0.4147, 0.4888), (0.1066, 0.4006, 0.4888), (0.206, 0.3595, 0.4888), (0.2914, 0.294, 0.4888), (0.3568, 0.2086, 0.4888), (0.398, 0.1093, 0.4888), (0.412, 0.002619, 0.4888), (0.398, -0.104, 0.4888), (0.3568, -0.2034, 0.4888), (0.2914, -0.2887, 0.4888), (0.206, -0.3542, 0.4888), (0.1066, -0.3954, 0.4888), (2.64e-07, -0.4094, 0.4888), (-0.1066, -0.3954, 0.4888), (-0.206, -0.3542, 0.4888), (-0.2914, -0.2887, 0.4888), (-0.3568, -0.2034, 0.4888), (-0.398, -0.104, 0.4888), (-0.412, 0.002618, 0.4888), (-0.398, 0.1093, 0.4888), (-0.3568, 0.2086, 0.4888), (-0.2914, 0.294, 0.4888), (-0.206, 0.3595, 0.4888), (-0.1066, 0.4006, 0.4888)], [], [(148, 53, 55, 150), (101, 103, 54, 52), (103, 105, 56, 54), (105, 107, 58, 56), (107, 109, 60, 58), (109, 111, 62, 60), (111, 113, 64, 62), (113, 115, 66, 64), (115, 117, 68, 66), (117, 119, 70, 68), (119, 121, 72, 70), (121, 123, 74, 72), (123, 125, 76, 74), (125, 127, 78, 76), (127, 129, 80, 78), (129, 131, 82, 80), (131, 133, 84, 82), (133, 135, 86, 84), (135, 137, 88, 86), (137, 139, 90, 88), (139, 141, 92, 90), (141, 143, 94, 92), (143, 96, 51, 94), (99, 101, 52, 48), (23, 0, 192, 215), (190, 95, 50, 145), (146, 49, 53, 148), (150, 55, 57, 152), (152, 57, 59, 154), (154, 59, 61, 156), (156, 61, 63, 158), (158, 63, 65, 160), (160, 65, 67, 162), (162, 67, 69, 164), (164, 69, 71, 166), (166, 71, 73, 168), (168, 73, 75, 170), (170, 75, 77, 172), (172, 77, 79, 174), (174, 79, 81, 176), (176, 81, 83, 178), (178, 83, 85, 180), (180, 85, 87, 182), (182, 87, 89, 184), (184, 89, 91, 186), (186, 91, 93, 188), (188, 93, 95, 190), (2, 1, 147, 149), (33, 34, 226, 225), (1, 2, 194, 193), (16, 17, 209, 208), (9, 10, 202, 201), (2, 3, 195, 194), (17, 18, 210, 209), (10, 11, 203, 202), (3, 4, 196, 195), (18, 19, 211, 210), (11, 12, 204, 203), (4, 5, 197, 196), (19, 20, 212, 211), (12, 13, 205, 204), (5, 6, 198, 197), (20, 21, 213, 212), (13, 14, 206, 205), (6, 7, 199, 198), (21, 22, 214, 213), (14, 15, 207, 206), (7, 8, 200, 199), (22, 23, 215, 214), (0, 1, 193, 192), (15, 16, 208, 207), (8, 9, 201, 200), (1, 0, 144, 147), (0, 23, 191, 144), (4, 3, 151, 153), (5, 4, 153, 155), (6, 5, 155, 157), (7, 6, 157, 159), (8, 7, 159, 161), (9, 8, 161, 163), (10, 9, 163, 165), (11, 10, 165, 167), (12, 11, 167, 169), (13, 12, 169, 171), (14, 13, 171, 173), (15, 14, 173, 175), (16, 15, 175, 177), (17, 16, 177, 179), (18, 17, 179, 181), (19, 18, 181, 183), (20, 19, 183, 185), (21, 20, 185, 187), (22, 21, 187, 189), (23, 22, 189, 191), (3, 2, 149, 151), (49, 50, 51, 48), (53, 49, 48, 52), (55, 53, 52, 54), (57, 55, 54, 56), (59, 57, 56, 58), (61, 59, 58, 60), (63, 61, 60, 62), (65, 63, 62, 64), (67, 65, 64, 66), (69, 67, 66, 68), (71, 69, 68, 70), (73, 71, 70, 72), (75, 73, 72, 74), (77, 75, 74, 76), (79, 77, 76, 78), (81, 79, 78, 80), (83, 81, 80, 82), (85, 83, 82, 84), (87, 85, 84, 86), (89, 87, 86, 88), (91, 89, 88, 90), (93, 91, 90, 92), (95, 93, 92, 94), (50, 95, 94, 51), (98, 97, 142, 140, 138, 136, 134, 132, 130, 128, 126, 124, 122, 120, 118, 116, 114, 112, 110, 108, 106, 104, 102, 100), (99, 96, 97, 98), (101, 99, 98, 100), (103, 101, 100, 102), (105, 103, 102, 104), (107, 105, 104, 106), (109, 107, 106, 108), (111, 109, 108, 110), (113, 111, 110, 112), (115, 113, 112, 114), (117, 115, 114, 116), (119, 117, 116, 118), (121, 119, 118, 120), (123, 121, 120, 122), (125, 123, 122, 124), (127, 125, 124, 126), (129, 127, 126, 128), (131, 129, 128, 130), (133, 131, 130, 132), (135, 133, 132, 134), (137, 135, 134, 136), (139, 137, 136, 138), (141, 139, 138, 140), (143, 141, 140, 142), (96, 143, 142, 97), (96, 99, 48, 51), (145, 146, 147, 144), (146, 148, 149, 147), (148, 150, 151, 149), (150, 152, 153, 151), (152, 154, 155, 153), (154, 156, 157, 155), (156, 158, 159, 157), (158, 160, 161, 159), (160, 162, 163, 161), (162, 164, 165, 163), (164, 166, 167, 165), (166, 168, 169, 167), (168, 170, 171, 169), (170, 172, 173, 171), (172, 174, 175, 173), (174, 176, 177, 175), (176, 178, 179, 177), (178, 180, 181, 179), (180, 182, 183, 181), (182, 184, 185, 183), (184, 186, 187, 185), (186, 188, 189, 187), (188, 190, 191, 189), (190, 145, 144, 191), (145, 50, 49, 146), (25, 24, 192, 193), (26, 25, 193, 194), (27, 26, 194, 195), (28, 27, 195, 196), (29, 28, 196, 197), (30, 29, 197, 198), (31, 30, 198, 199), (32, 31, 199, 200), (33, 32, 200, 201), (34, 33, 201, 202), (35, 34, 202, 203), (36, 35, 203, 204), (37, 36, 204, 205), (38, 37, 205, 206), (39, 38, 206, 207), (40, 39, 207, 208), (41, 40, 208, 209), (42, 41, 209, 210), (43, 42, 210, 211), (44, 43, 211, 212), (45, 44, 212, 213), (46, 45, 213, 214), (47, 46, 214, 215), (24, 47, 215, 192), (216, 217, 218, 219, 220, 221, 222, 223, 224, 225, 226, 227, 228, 229, 230, 231, 232, 233, 234, 235, 236, 237, 238, 239), (26, 27, 219, 218), (41, 42, 234, 233), (34, 35, 227, 226), (27, 28, 220, 219), (42, 43, 235, 234), (35, 36, 228, 227), (28, 29, 221, 220), (43, 44, 236, 235), (36, 37, 229, 228), (29, 30, 222, 221), (44, 45, 237, 236), (37, 38, 230, 229), (30, 31, 223, 222), (45, 46, 238, 237), (38, 39, 231, 230), (31, 32, 224, 223), (46, 47, 239, 238), (24, 25, 217, 216), (39, 40, 232, 231), (32, 33, 225, 224), (47, 24, 216, 239), (25, 26, 218, 217), (40, 41, 233, 232)])
_uv = me_cylinder.uv_layers.new(name='UVMap')
_uv.uv.foreach_set('vector', [0.7311, 0.3982, 0.2271, 0.3928, 0.2267, 0.3644, 0.7314, 0.3661, 0.1178, 0.3923, 0.1166, 0.3672, 0.2072, 0.3652, 0.2077, 0.393, 0.1166, 0.3672, 0.1149, 0.342, 0.2059, 0.3371, 0.2072, 0.3652, 0.1149, 0.342, 0.1124, 0.3168, 0.2038, 0.3089, 0.2059, 0.3371, 0.1124, 0.3168, 0.1091, 0.2917, 0.2007, 0.2802, 0.2038, 0.3089, 0.1091, 0.2917, 0.1049, 0.2667, 0.1968, 0.2512, 0.2007, 0.2802, 0.1049, 0.2667, 0.09957, 0.2419, 0.1916, 0.2216, 0.1968, 0.2512, 0.09957, 0.2419, 0.09287, 0.2173, 0.1852, 0.1912, 0.1916, 0.2216, 0.09287, 0.2173, 0.08448, 0.1931, 0.1771, 0.1599, 0.1852, 0.1912, 0.08448, 0.1931, 0.074, 0.1693, 0.167, 0.1275, 0.1771, 0.1599, 0.074, 0.1693, 0.0609, 0.1461, 0.1544, 0.09349, 0.167, 0.1275, 0.0609, 0.1461, 0.04441, 0.1237, 0.1385, 0.05735, 0.1544, 0.09349, 0.04441, 0.1237, 0.02334, 0.1025, 0.1177, 0.01692, 0.1385, 0.05735, 0.04134, 0.6638, 0.06033, 0.6466, 0.1365, 0.7125, 0.1125, 0.7484, 0.06033, 0.6466, 0.07533, 0.6272, 0.1542, 0.6794, 0.1365, 0.7125, 0.07533, 0.6272, 0.08705, 0.6063, 0.1678, 0.6479, 0.1542, 0.6794, 0.08705, 0.6063, 0.09616, 0.5843, 0.1784, 0.6177, 0.1678, 0.6479, 0.09616, 0.5843, 0.1032, 0.5616, 0.1866, 0.5883, 0.1784, 0.6177, 0.1032, 0.5616, 0.1087, 0.5383, 0.1931, 0.5596, 0.1866, 0.5883, 0.1087, 0.5383, 0.1126, 0.5147, 0.1981, 0.5315, 0.1931, 0.5596, 0.1126, 0.5147, 0.1154, 0.4909, 0.2019, 0.5036, 0.1981, 0.5315, 0.1154, 0.4909, 0.1172, 0.4667, 0.2046, 0.4759, 0.2019, 0.5036, 0.1172, 0.4667, 0.1181, 0.4421, 0.2065, 0.4483, 0.2046, 0.4759, 0.1183, 0.4173, 0.1178, 0.3923, 0.2077, 0.393, 0.2075, 0.4207, 0.8386, 0.2591, 0.8383, 0.2412, 0.8756, 0.2405, 0.8761, 0.2576, 0.7297, 0.4948, 0.2239, 0.4774, 0.2257, 0.4492, 0.7302, 0.4626, 0.7307, 0.4304, 0.2268, 0.421, 0.2271, 0.3928, 0.7311, 0.3982, 0.7314, 0.3661, 0.2267, 0.3644, 0.2255, 0.3359, 0.7316, 0.334, 0.7316, 0.334, 0.2255, 0.3359, 0.2236, 0.307, 0.7317, 0.3019, 0.7317, 0.3019, 0.2236, 0.307, 0.2209, 0.2778, 0.7319, 0.2698, 0.7319, 0.2698, 0.2209, 0.2778, 0.2172, 0.248, 0.7321, 0.2378, 0.7321, 0.2378, 0.2172, 0.248, 0.2126, 0.2175, 0.7326, 0.2058, 0.7326, 0.2058, 0.2126, 0.2175, 0.2067, 0.1862, 0.7335, 0.1737, 0.7335, 0.1737, 0.2067, 0.1862, 0.1994, 0.1537, 0.7351, 0.1414, 0.7351, 0.1414, 0.1994, 0.1537, 0.1903, 0.1197, 0.7378, 0.1085, 0.7378, 0.1085, 0.1903, 0.1197, 0.1791, 0.08385, 0.742, 0.0747, 0.742, 0.0747, 0.1791, 0.08385, 0.1656, 0.04566, 0.7486, 0.03904, 0.7486, 0.03904, 0.1656, 0.04566, 0.1514, 0.004689, 0.7586, 0.000128, 0.7452, 0.8045, 0.142, 0.7661, 0.1617, 0.7259, 0.739, 0.7649, 0.739, 0.7649, 0.1617, 0.7259, 0.1775, 0.6896, 0.7343, 0.7276, 0.7343, 0.7276, 0.1775, 0.6896, 0.1898, 0.6557, 0.7313, 0.6922, 0.7313, 0.6922, 0.1898, 0.6557, 0.1995, 0.6237, 0.7296, 0.6581, 0.7296, 0.6581, 0.1995, 0.6237, 0.207, 0.5931, 0.7288, 0.6248, 0.7288, 0.6248, 0.207, 0.5931, 0.213, 0.5633, 0.7286, 0.5919, 0.7286, 0.5919, 0.213, 0.5633, 0.2177, 0.5343, 0.7287, 0.5594, 0.7287, 0.5594, 0.2177, 0.5343, 0.2213, 0.5057, 0.7292, 0.5271, 0.7292, 0.5271, 0.2213, 0.5057, 0.2239, 0.4774, 0.7297, 0.4948, 0.8171, 0.4003, 0.8166, 0.4328, 0.7695, 0.431, 0.7699, 0.3987, 0.9048, 0.09395, 0.9076, 0.0783, 0.9893, 0.0919, 0.9873, 0.1061, 0.8384, 0.2234, 0.8389, 0.2057, 0.8758, 0.2065, 0.8756, 0.2235, 0.8534, 0.3866, 0.8496, 0.3683, 0.8875, 0.3605, 0.8911, 0.3776, 0.852, 0.08423, 0.8553, 0.06725, 0.8905, 0.07445, 0.8874, 0.09051, 0.8389, 0.2057, 0.8397, 0.188, 0.8765, 0.1897, 0.8758, 0.2065, 0.8496, 0.3683, 0.8465, 0.3499, 0.8844, 0.3434, 0.8875, 0.3605, 0.8553, 0.06725, 0.8592, 0.05037, 0.8941, 0.05859, 0.8905, 0.07445, 0.8397, 0.188, 0.8408, 0.1705, 0.8774, 0.1729, 0.8765, 0.1897, 0.8465, 0.3499, 0.844, 0.3316, 0.8819, 0.3263, 0.8844, 0.3434, 0.8592, 0.05037, 0.8635, 0.03357, 0.8981, 0.04296, 0.8941, 0.05859, 0.8408, 0.1705, 0.8423, 0.1531, 0.8787, 0.1562, 0.8774, 0.1729, 0.844, 0.3316, 0.842, 0.3134, 0.8798, 0.3091, 0.8819, 0.3263, 0.8635, 0.03357, 0.8684, 0.01684, 0.9029, 0.02755, 0.8981, 0.04296, 0.8423, 0.1531, 0.8442, 0.1357, 0.8804, 0.1396, 0.8787, 0.1562, 0.842, 0.3134, 0.8404, 0.2952, 0.8782, 0.2919, 0.8798, 0.3091, 0.8684, 0.01684, 0.8738, 0.000128, 0.909, 0.01203, 0.9029, 0.02755, 0.8442, 0.1357, 0.8464, 0.1184, 0.8824, 0.1231, 0.8804, 0.1396, 0.8404, 0.2952, 0.8393, 0.2771, 0.8769, 0.2747, 0.8782, 0.2919, 0.8624, 0.423, 0.8578, 0.405, 0.8955, 0.3949, 0.9014, 0.4129, 0.8464, 0.1184, 0.849, 0.1013, 0.8847, 0.1067, 0.8824, 0.1231, 0.8393, 0.2771, 0.8386, 0.2591, 0.8761, 0.2576, 0.8769, 0.2747, 0.8383, 0.2412, 0.8384, 0.2234, 0.8756, 0.2235, 0.8756, 0.2405, 0.8578, 0.405, 0.8534, 0.3866, 0.8911, 0.3776, 0.8955, 0.3949, 0.849, 0.1013, 0.852, 0.08423, 0.8874, 0.09051, 0.8847, 0.1067, 0.8166, 0.4328, 0.816, 0.4653, 0.769, 0.4633, 0.7695, 0.431, 0.816, 0.4653, 0.8152, 0.4976, 0.7684, 0.4955, 0.769, 0.4633, 0.8173, 0.3352, 0.8173, 0.3677, 0.7702, 0.3664, 0.7703, 0.3341, 0.817, 0.3029, 0.8173, 0.3352, 0.7703, 0.3341, 0.7703, 0.302, 0.8166, 0.2708, 0.817, 0.3029, 0.7703, 0.302, 0.7703, 0.27, 0.816, 0.239, 0.8166, 0.2708, 0.7703, 0.27, 0.7703, 0.2381, 0.8154, 0.2077, 0.816, 0.239, 0.7703, 0.2381, 0.7706, 0.2065, 0.8151, 0.1772, 0.8154, 0.2077, 0.7706, 0.2065, 0.7713, 0.1751, 0.8155, 0.1474, 0.8151, 0.1772, 0.7713, 0.1751, 0.7728, 0.144, 0.817, 0.1188, 0.8155, 0.1474, 0.7728, 0.144, 0.7757, 0.113, 0.8206, 0.0914, 0.817, 0.1188, 0.7757, 0.113, 0.7807, 0.08205, 0.8272, 0.06566, 0.8206, 0.0914, 0.7807, 0.08205, 0.7889, 0.05091, 0.8381, 0.04241, 0.8272, 0.06566, 0.7889, 0.05091, 0.8022, 0.01941, 0.8268, 0.7408, 0.8381, 0.7676, 0.795, 0.7908, 0.7829, 0.7548, 0.8198, 0.7128, 0.8268, 0.7408, 0.7829, 0.7548, 0.7757, 0.721, 0.8157, 0.6838, 0.8198, 0.7128, 0.7757, 0.721, 0.7713, 0.6882, 0.8136, 0.6541, 0.8157, 0.6838, 0.7713, 0.6882, 0.7688, 0.6559, 0.8128, 0.6237, 0.8136, 0.6541, 0.7688, 0.6559, 0.7677, 0.6238, 0.8129, 0.5928, 0.8128, 0.6237, 0.7677, 0.6238, 0.7673, 0.5918, 0.8135, 0.5614, 0.8129, 0.5928, 0.7673, 0.5918, 0.7674, 0.5598, 0.8143, 0.5296, 0.8135, 0.5614, 0.7674, 0.5598, 0.7679, 0.5277, 0.8152, 0.4976, 0.8143, 0.5296, 0.7679, 0.5277, 0.7684, 0.4955, 0.8173, 0.3677, 0.8171, 0.4003, 0.7699, 0.3987, 0.7702, 0.3664, 0.2268, 0.421, 0.2257, 0.4492, 0.2065, 0.4483, 0.2075, 0.4207, 0.2271, 0.3928, 0.2268, 0.421, 0.2075, 0.4207, 0.2077, 0.393, 0.2267, 0.3644, 0.2271, 0.3928, 0.2077, 0.393, 0.2072, 0.3652, 0.2255, 0.3359, 0.2267, 0.3644, 0.2072, 0.3652, 0.2059, 0.3371, 0.2236, 0.307, 0.2255, 0.3359, 0.2059, 0.3371, 0.2038, 0.3089, 0.2209, 0.2778, 0.2236, 0.307, 0.2038, 0.3089, 0.2007, 0.2802, 0.2172, 0.248, 0.2209, 0.2778, 0.2007, 0.2802, 0.1968, 0.2512, 0.2126, 0.2175, 0.2172, 0.248, 0.1968, 0.2512, 0.1916, 0.2216, 0.2067, 0.1862, 0.2126, 0.2175, 0.1916, 0.2216, 0.1852, 0.1912, 0.1994, 0.1537, 0.2067, 0.1862, 0.1852, 0.1912, 0.1771, 0.1599, 0.1903, 0.1197, 0.1994, 0.1537, 0.1771, 0.1599, 0.167, 0.1275, 0.1791, 0.08385, 0.1903, 0.1197, 0.167, 0.1275, 0.1544, 0.09349, 0.1656, 0.04566, 0.1791, 0.08385, 0.1544, 0.09349, 0.1385, 0.05735, 0.1514, 0.004689, 0.1656, 0.04566, 0.1385, 0.05735, 0.1177, 0.01692, 0.1617, 0.7259, 0.142, 0.7661, 0.1125, 0.7484, 0.1365, 0.7125, 0.1775, 0.6896, 0.1617, 0.7259, 0.1365, 0.7125, 0.1542, 0.6794, 0.1898, 0.6557, 0.1775, 0.6896, 0.1542, 0.6794, 0.1678, 0.6479, 0.1995, 0.6237, 0.1898, 0.6557, 0.1678, 0.6479, 0.1784, 0.6177, 0.207, 0.5931, 0.1995, 0.6237, 0.1784, 0.6177, 0.1866, 0.5883, 0.213, 0.5633, 0.207, 0.5931, 0.1866, 0.5883, 0.1931, 0.5596, 0.2177, 0.5343, 0.213, 0.5633, 0.1931, 0.5596, 0.1981, 0.5315, 0.2213, 0.5057, 0.2177, 0.5343, 0.1981, 0.5315, 0.2019, 0.5036, 0.2239, 0.4774, 0.2213, 0.5057, 0.2019, 0.5036, 0.2046, 0.4759, 0.2257, 0.4492, 0.2239, 0.4774, 0.2046, 0.4759, 0.2065, 0.4483, 0.3453, 0.9352, 0.3343, 0.9382, 0.3229, 0.9382, 0.3118, 0.9352, 0.302, 0.9295, 0.2939, 0.9214, 0.2882, 0.9116, 0.2852, 0.9005, 0.2852, 0.8891, 0.2882, 0.8781, 0.2939, 0.8682, 0.302, 0.8602, 0.3118, 0.8545, 0.3229, 0.8515, 0.3343, 0.8515, 0.3453, 0.8545, 0.3552, 0.8602, 0.3632, 0.8682, 0.3689, 0.8781, 0.3719, 0.8891, 0.3719, 0.9005, 0.3689, 0.9116, 0.3632, 0.9214, 0.3552, 0.9295, 0.1183, 0.4173, 0.1181, 0.4421, 0.0813, 0.4409, 0.08094, 0.417, 0.1178, 0.3923, 0.1183, 0.4173, 0.08094, 0.417, 0.0801, 0.3929, 0.1166, 0.3672, 0.1178, 0.3923, 0.0801, 0.3929, 0.07882, 0.3686, 0.1149, 0.342, 0.1166, 0.3672, 0.07882, 0.3686, 0.07706, 0.3444, 0.1124, 0.3168, 0.1149, 0.342, 0.07706, 0.3444, 0.07477, 0.3203, 0.1091, 0.2917, 0.1124, 0.3168, 0.07477, 0.3203, 0.07184, 0.2964, 0.1049, 0.2667, 0.1091, 0.2917, 0.07184, 0.2964, 0.06813, 0.2729, 0.09957, 0.2419, 0.1049, 0.2667, 0.06813, 0.2729, 0.06346, 0.25, 0.09287, 0.2173, 0.09957, 0.2419, 0.06346, 0.25, 0.05761, 0.2276, 0.08448, 0.1931, 0.09287, 0.2173, 0.05761, 0.2276, 0.05032, 0.2061, 0.074, 0.1693, 0.08448, 0.1931, 0.05032, 0.2061, 0.04128, 0.1857, 0.0609, 0.1461, 0.074, 0.1693, 0.04128, 0.1857, 0.03016, 0.1665, 0.04441, 0.1237, 0.0609, 0.1461, 0.03016, 0.1665, 0.01658, 0.1492, 0.02334, 0.1025, 0.04441, 0.1237, 0.01658, 0.1492, 0.000128, 0.1345, 0.06033, 0.6466, 0.04134, 0.6638, 0.02323, 0.6364, 0.03736, 0.6243, 0.07533, 0.6272, 0.06033, 0.6466, 0.03736, 0.6243, 0.04889, 0.6092, 0.08705, 0.6063, 0.07533, 0.6272, 0.04889, 0.6092, 0.058, 0.5919, 0.09616, 0.5843, 0.08705, 0.6063, 0.058, 0.5919, 0.06501, 0.573, 0.1032, 0.5616, 0.09616, 0.5843, 0.06501, 0.573, 0.07025, 0.5527, 0.1087, 0.5383, 0.1032, 0.5616, 0.07025, 0.5527, 0.07404, 0.5311, 0.1126, 0.5147, 0.1087, 0.5383, 0.07404, 0.5311, 0.07877, 0.5096, 0.1154, 0.4909, 0.1126, 0.5147, 0.07877, 0.5096, 0.08035, 0.4873, 0.1172, 0.4667, 0.1154, 0.4909, 0.08035, 0.4873, 0.08114, 0.4644, 0.1181, 0.4421, 0.1172, 0.4667, 0.08114, 0.4644, 0.0813, 0.4409, 0.1181, 0.4421, 0.1183, 0.4173, 0.2075, 0.4207, 0.2065, 0.4483, 0.7302, 0.4626, 0.7307, 0.4304, 0.7695, 0.431, 0.769, 0.4633, 0.7307, 0.4304, 0.7311, 0.3982, 0.7699, 0.3987, 0.7695, 0.431, 0.7311, 0.3982, 0.7314, 0.3661, 0.7702, 0.3664, 0.7699, 0.3987, 0.7314, 0.3661, 0.7316, 0.334, 0.7703, 0.3341, 0.7702, 0.3664, 0.7316, 0.334, 0.7317, 0.3019, 0.7703, 0.302, 0.7703, 0.3341, 0.7317, 0.3019, 0.7319, 0.2698, 0.7703, 0.27, 0.7703, 0.302, 0.7319, 0.2698, 0.7321, 0.2378, 0.7703, 0.2381, 0.7703, 0.27, 0.7321, 0.2378, 0.7326, 0.2058, 0.7706, 0.2065, 0.7703, 0.2381, 0.7326, 0.2058, 0.7335, 0.1737, 0.7713, 0.1751, 0.7706, 0.2065, 0.7335, 0.1737, 0.7351, 0.1414, 0.7728, 0.144, 0.7713, 0.1751, 0.7351, 0.1414, 0.7378, 0.1085, 0.7757, 0.113, 0.7728, 0.144, 0.7378, 0.1085, 0.742, 0.0747, 0.7807, 0.08205, 0.7757, 0.113, 0.742, 0.0747, 0.7486, 0.03904, 0.7889, 0.05091, 0.7807, 0.08205, 0.7486, 0.03904, 0.7586, 0.000128, 0.8022, 0.01941, 0.7889, 0.05091, 0.7452, 0.8045, 0.739, 0.7649, 0.7829, 0.7548, 0.795, 0.7908, 0.739, 0.7649, 0.7343, 0.7276, 0.7757, 0.721, 0.7829, 0.7548, 0.7343, 0.7276, 0.7313, 0.6922, 0.7713, 0.6882, 0.7757, 0.721, 0.7313, 0.6922, 0.7296, 0.6581, 0.7688, 0.6559, 0.7713, 0.6882, 0.7296, 0.6581, 0.7288, 0.6248, 0.7677, 0.6238, 0.7688, 0.6559, 0.7288, 0.6248, 0.7286, 0.5919, 0.7673, 0.5918, 0.7677, 0.6238, 0.7286, 0.5919, 0.7287, 0.5594, 0.7674, 0.5598, 0.7673, 0.5918, 0.7287, 0.5594, 0.7292, 0.5271, 0.7679, 0.5277, 0.7674, 0.5598, 0.7292, 0.5271, 0.7297, 0.4948, 0.7684, 0.4955, 0.7679, 0.5277, 0.7297, 0.4948, 0.7302, 0.4626, 0.769, 0.4633, 0.7684, 0.4955, 0.7302, 0.4626, 0.2257, 0.4492, 0.2268, 0.421, 0.7307, 0.4304, 0.8939, 0.224, 0.8941, 0.2406, 0.8756, 0.2405, 0.8756, 0.2235, 0.8941, 0.2074, 0.8939, 0.224, 0.8756, 0.2235, 0.8758, 0.2065, 0.8946, 0.1909, 0.8941, 0.2074, 0.8758, 0.2065, 0.8765, 0.1897, 0.8955, 0.1745, 0.8946, 0.1909, 0.8765, 0.1897, 0.8774, 0.1729, 0.8967, 0.1581, 0.8955, 0.1745, 0.8774, 0.1729, 0.8787, 0.1562, 0.8982, 0.1419, 0.8967, 0.1581, 0.8787, 0.1562, 0.8804, 0.1396, 0.9001, 0.1258, 0.8982, 0.1419, 0.8804, 0.1396, 0.8824, 0.1231, 0.9023, 0.1098, 0.9001, 0.1258, 0.8824, 0.1231, 0.8847, 0.1067, 0.9048, 0.09395, 0.9023, 0.1098, 0.8847, 0.1067, 0.8874, 0.09051, 0.9076, 0.0783, 0.9048, 0.09395, 0.8874, 0.09051, 0.8905, 0.07445, 0.9108, 0.06289, 0.9076, 0.0783, 0.8905, 0.07445, 0.8941, 0.05859, 0.9144, 0.04781, 0.9108, 0.06289, 0.8941, 0.05859, 0.8981, 0.04296, 0.9183, 0.03324, 0.9144, 0.04781, 0.8981, 0.04296, 0.9029, 0.02755, 0.9228, 0.01966, 0.9183, 0.03324, 0.9029, 0.02755, 0.909, 0.01203, 0.9135, 0.3894, 0.9183, 0.4046, 0.9014, 0.4129, 0.8955, 0.3949, 0.9094, 0.3735, 0.9135, 0.3894, 0.8955, 0.3949, 0.8911, 0.3776, 0.9059, 0.3572, 0.9094, 0.3735, 0.8911, 0.3776, 0.8875, 0.3605, 0.9029, 0.3407, 0.9059, 0.3572, 0.8875, 0.3605, 0.8844, 0.3434, 0.9004, 0.3241, 0.9029, 0.3407, 0.8844, 0.3434, 0.8819, 0.3263, 0.8984, 0.3074, 0.9004, 0.3241, 0.8819, 0.3263, 0.8798, 0.3091, 0.8967, 0.2907, 0.8984, 0.3074, 0.8798, 0.3091, 0.8782, 0.2919, 0.8955, 0.274, 0.8967, 0.2907, 0.8782, 0.2919, 0.8769, 0.2747, 0.8946, 0.2573, 0.8955, 0.274, 0.8769, 0.2747, 0.8761, 0.2576, 0.8941, 0.2406, 0.8946, 0.2573, 0.8761, 0.2576, 0.8756, 0.2405, 0.122, 0.9127, 0.1182, 0.8985, 0.1182, 0.8839, 0.122, 0.8697, 0.1294, 0.857, 0.1397, 0.8466, 0.1524, 0.8393, 0.1666, 0.8355, 0.1813, 0.8355, 0.1954, 0.8393, 0.2081, 0.8466, 0.2185, 0.857, 0.2258, 0.8697, 0.2296, 0.8839, 0.2296, 0.8985, 0.2258, 0.9127, 0.2185, 0.9254, 0.2081, 0.9358, 0.1954, 0.9431, 0.1813, 0.9469, 0.1666, 0.9469, 0.1524, 0.9431, 0.1397, 0.9358, 0.1294, 0.9254, 0.8941, 0.2074, 0.8946, 0.1909, 0.9803, 0.1935, 0.9801, 0.2083, 0.9059, 0.3572, 0.9029, 0.3407, 0.989, 0.3279, 0.9914, 0.3429, 0.9076, 0.0783, 0.9108, 0.06289, 0.9917, 0.07776, 0.9893, 0.0919, 0.8946, 0.1909, 0.8955, 0.1745, 0.9807, 0.1788, 0.9803, 0.1935, 0.9029, 0.3407, 0.9004, 0.3241, 0.9869, 0.313, 0.989, 0.3279, 0.9108, 0.06289, 0.9144, 0.04781, 0.9942, 0.06372, 0.9917, 0.07776, 0.8955, 0.1745, 0.8967, 0.1581, 0.9815, 0.1641, 0.9807, 0.1788, 0.9004, 0.3241, 0.8984, 0.3074, 0.985, 0.298, 0.9869, 0.313, 0.9144, 0.04781, 0.9183, 0.03324, 0.9969, 0.04979, 0.9942, 0.06372, 0.8967, 0.1581, 0.8982, 0.1419, 0.9825, 0.1495, 0.9815, 0.1641, 0.8984, 0.3074, 0.8967, 0.2907, 0.9835, 0.283, 0.985, 0.298, 0.9183, 0.03324, 0.9228, 0.01966, 0.9999, 0.03544, 0.9969, 0.04979, 0.8982, 0.1419, 0.9001, 0.1258, 0.9838, 0.1349, 0.9825, 0.1495, 0.8967, 0.2907, 0.8955, 0.274, 0.9822, 0.268, 0.9835, 0.283, 0.9183, 0.4046, 0.9135, 0.3894, 0.9968, 0.3725, 0.9999, 0.3873, 0.9001, 0.1258, 0.9023, 0.1098, 0.9854, 0.1205, 0.9838, 0.1349, 0.8955, 0.274, 0.8946, 0.2573, 0.9813, 0.253, 0.9822, 0.268, 0.8941, 0.2406, 0.8939, 0.224, 0.9802, 0.2232, 0.9806, 0.2381, 0.9135, 0.3894, 0.9094, 0.3735, 0.994, 0.3577, 0.9968, 0.3725, 0.9023, 0.1098, 0.9048, 0.09395, 0.9873, 0.1061, 0.9854, 0.1205, 0.8946, 0.2573, 0.8941, 0.2406, 0.9806, 0.2381, 0.9813, 0.253, 0.8939, 0.224, 0.8941, 0.2074, 0.9801, 0.2083, 0.9802, 0.2232, 0.9094, 0.3735, 0.9059, 0.3572, 0.9914, 0.3429, 0.994, 0.3577])
me_cylinder.materials.append(mat_tube)
me_cylinder.materials.append(mat_color)
me_cylinder.use_remesh_fix_poles = True
me_cylinder.use_remesh_preserve_attributes = False
me_cylinder.use_mirror_vertex_groups = False
me_cylinder.update()
me_cube_001 = bpy.data.meshes.new('Cube.001')
me_cube_001.from_pydata([(-0.1132, -0.1283, -0.423), (-0.1132, -0.02304, -0.009194), (-0.1132, -0.09706, -0.458), (-0.1132, 0.02304, 0.009194), (0.1132, -0.1283, -0.423), (0.1132, -0.02304, -0.009194), (0.1132, -0.09706, -0.458), (0.1132, 0.02304, 0.009194), (-0.1132, -0.02091, -0.3454), (-0.1132, 0.0218, -0.365), (0.1132, 0.0218, -0.365), (0.1132, -0.02091, -0.3454)], [], [(8, 1, 3, 9), (9, 3, 7, 10), (10, 7, 5, 11), (11, 5, 1, 8), (2, 6, 4, 0), (7, 3, 1, 5), (4, 11, 8, 0), (6, 10, 11, 4), (2, 9, 10, 6), (0, 8, 9, 2)])
_uv = me_cube_001.uv_layers.new(name='UVMap')
_uv.uv.foreach_set('vector', [0.8811, 0.1779, 0.998, 0.6253, 0.9428, 0.6654, 0.8175, 0.1663, 0.002024, 0.5166, 0.002024, 0.002024, 0.3135, 0.002024, 0.3135, 0.5166, 0.6331, 0.5011, 0.7583, 0.002024, 0.8135, 0.04216, 0.6966, 0.4895, 0.629, 0.002024, 0.629, 0.4644, 0.3175, 0.4644, 0.3175, 0.002024, 0.6227, 0.4685, 0.6227, 0.7799, 0.5742, 0.7799, 0.5742, 0.4685, 0.5701, 0.4685, 0.5701, 0.7799, 0.5024, 0.7799, 0.5024, 0.4685, 0.4984, 0.7799, 0.3175, 0.7799, 0.3175, 0.4685, 0.4984, 0.4685, 0.7599, 0.6654, 0.6331, 0.5011, 0.6966, 0.4895, 0.8135, 0.6293, 0.002024, 0.6451, 0.002024, 0.5166, 0.3135, 0.5166, 0.3135, 0.6451, 0.998, 0.03812, 0.8811, 0.1779, 0.8175, 0.1663, 0.9444, 0.002024])
me_cube_001.use_remesh_fix_poles = True
me_cube_001.use_remesh_preserve_attributes = False
me_cube_001.use_mirror_vertex_groups = False
me_cube_001.update()

# ---- objects
ob_gun = bpy.data.objects.new('Gun', me_cube)
ob_tank = bpy.data.objects.new('Tank', me_cylinder)
ob_trigger = bpy.data.objects.new('Trigger', me_cube_001)

# ---- transforms, parenting, visibility, modifiers, constraints
ob_gun.location = (0.0, 0.0, 0.0)
ob_gun.lock_rotations_4d = False
ob_gun.empty_display_type = 'ARROWS'
ob_gun.lineart.crease_threshold = 0.0
ob_tank.location = (0.0, 0.5106, 1.455)
ob_tank.rotation_euler = (-1.571, -0.0, 0.0)
ob_tank.lineart.crease_threshold = 0.0
ob_trigger.location = (0.0, 1.068, -0.9856)
ob_trigger.rotation_euler = (-0.2608, -0.0, 0.0)
ob_trigger.lineart.crease_threshold = 0.0

# ---- collection membership
col_collection.objects.link(ob_gun)
col_collection.objects.link(ob_tank)
col_collection.objects.link(ob_trigger)

# ---- scene / render settings (as saved in the file)
scene.frame_start = 1; scene.frame_end = 250; scene.frame_set(1)
scene.render.engine = 'BLENDER_EEVEE_NEXT'
scene.cycles.use_denoising = False
scene.cycles.samples = 128
scene.cycles.sampling_pattern = 'TABULATED_SOBOL'
scene.cycles.use_adaptive_sampling = False
scene.cycles.use_light_tree = False
scene.view_settings.view_transform = 'Filmic'
bpy.context.view_layer.update()

# ---- added for rendering (the .blend has no active camera and no usable light): camera, sun
cam_auto = bpy.data.cameras.new('AutoCamera')
cam_auto.lens = 50.0
cam_auto.sensor_width = 36.0
cam_auto.clip_end = 1000.0
ob_auto_camera = bpy.data.objects.new('AutoCamera', cam_auto)
scene.collection.objects.link(ob_auto_camera)
ob_auto_camera.location = (10.1378, -10.9725, 7.44249)
ob_auto_camera.rotation_euler = (1.09748, -7.21219e-08, 0.694738)
scene.camera = ob_auto_camera
light_auto_sun = bpy.data.lights.new('AutoSun', 'SUN')
light_auto_sun.energy = 3.0
light_auto_sun.angle = 0.0523599
ob_auto_sun = bpy.data.objects.new('AutoSun', light_auto_sun)
scene.collection.objects.link(ob_auto_sun)
ob_auto_sun.rotation_euler = (0.872665, 0.174533, 0.523599)
bpy.context.view_layer.update()
